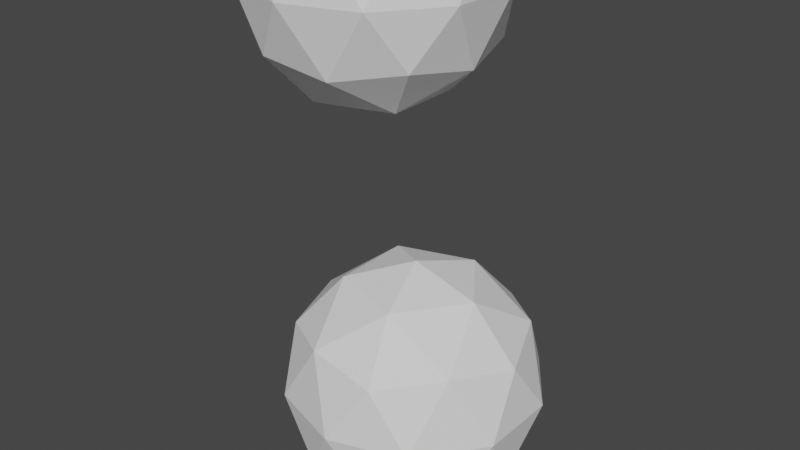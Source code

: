 # Source: something2.blend  (saved by Blender 2.92.15; exported with 4.5.12 LTS)
import bpy
from mathutils import Matrix  # noqa: F401  (used for matrix-valued properties, if any)

bpy.ops.wm.read_factory_settings(use_empty=True)
scene = bpy.context.scene
scene.name = 'Scene'

# ---- collections
col_collection = bpy.data.collections.new('Collection'); scene.collection.children.link(col_collection)
col_mesh = bpy.data.collections.new('Mesh'); scene.collection.children.link(col_mesh)
col_rig = bpy.data.collections.new('Rig'); scene.collection.children.link(col_rig)
col_collision = bpy.data.collections.new('Collision'); scene.collection.children.link(col_collision)
col_extras = bpy.data.collections.new('Extras'); scene.collection.children.link(col_extras)

# ---- world
world_world = bpy.data.worlds.new('World'); scene.world = world_world
world_world.use_nodes = True; world_world.node_tree.nodes.clear()
_N = world_world.node_tree.nodes; _L = world_world.node_tree.links
n0 = _N.new('ShaderNodeOutputWorld'); n0.name = 'World Output'; n0.location = (300, 300)
n1 = _N.new('ShaderNodeBackground'); n1.name = 'Background'; n1.location = (10, 300)
n1.inputs[0].default_value = (0.05088, 0.05088, 0.05088, 1.0)
_L.new(n1.outputs[0], n0.inputs[0])
n0.is_active_output = True
world_world.color = (0.05088, 0.05088, 0.05088)
world_world.use_sun_shadow = False
world_world.sun_shadow_jitter_overblur = 0.0

# ---- meshes
me_icosphere = bpy.data.meshes.new('Icosphere')
me_icosphere.from_pydata([(0.0, 0.0, -1.0), (0.7236, -0.5257, -0.4472), (-0.2764, -0.8506, -0.4472), (-0.8944, 0.0, -0.4472), (-0.2764, 0.8506, -0.4472), (0.7236, 0.5257, -0.4472), (0.2764, -0.8506, 0.4472), (-0.7236, -0.5257, 0.4472), (-0.7236, 0.5257, 0.4472), (0.2764, 0.8506, 0.4472), (0.8944, 0.0, 0.4472), (0.0, 0.0, 1.0), (-0.1625, -0.5, -0.8507), (0.4253, -0.309, -0.8507), (0.2629, -0.809, -0.5257), (0.8506, 0.0, -0.5257), (0.4253, 0.309, -0.8507), (-0.5257, 0.0, -0.8507), (-0.6882, -0.5, -0.5257), (-0.1625, 0.5, -0.8507), (-0.6882, 0.5, -0.5257), (0.2629, 0.809, -0.5257), (0.9511, -0.309, 0.0), (0.9511, 0.309, 0.0), (0.0, -1.0, 0.0), (0.5878, -0.809, 0.0), (-0.9511, -0.309, 0.0), (-0.5878, -0.809, 0.0), (-0.5878, 0.809, 0.0), (-0.9511, 0.309, 0.0), (0.5878, 0.809, 0.0), (0.0, 1.0, 0.0), (0.6882, -0.5, 0.5257), (-0.2629, -0.809, 0.5257), (-0.8506, 0.0, 0.5257), (-0.2629, 0.809, 0.5257), (0.6882, 0.5, 0.5257), (0.1625, -0.5, 0.8507), (0.5257, 0.0, 0.8507), (-0.4253, -0.309, 0.8507), (-0.4253, 0.309, 0.8507), (0.1625, 0.5, 0.8507), (-0.1625, -0.5, -0.8507), (-0.1625, -0.5, -0.8507), (-0.1625, -0.5, -0.8507), (-0.1625, -0.5, -0.8507), (-0.1625, -0.5, -0.8507), (0.0, 0.0, -1.0), (0.0, 0.0, -1.0), (0.0, 0.0, -1.0), (0.0, 0.0, -1.0), (0.4253, -0.309, -0.8507), (0.4253, -0.309, -0.8507), (0.4253, -0.309, -0.8507), (0.4253, -0.309, -0.8507), (0.4253, -0.309, -0.8507), (0.7236, -0.5257, -0.4472), (0.7236, -0.5257, -0.4472), (0.7236, -0.5257, -0.4472), (0.7236, -0.5257, -0.4472), (0.2629, -0.809, -0.5257), (0.2629, -0.809, -0.5257), (0.2629, -0.809, -0.5257), (0.2629, -0.809, -0.5257), (0.2629, -0.809, -0.5257), (-0.2764, -0.8506, -0.4472), (-0.2764, -0.8506, -0.4472), (-0.2764, -0.8506, -0.4472), (-0.2764, -0.8506, -0.4472), (0.8506, 0.0, -0.5257), (0.8506, 0.0, -0.5257), (0.8506, 0.0, -0.5257), (0.8506, 0.0, -0.5257), (0.8506, 0.0, -0.5257), (0.4253, 0.309, -0.8507), (0.4253, 0.309, -0.8507), (0.4253, 0.309, -0.8507), (0.4253, 0.309, -0.8507), (0.4253, 0.309, -0.8507), (0.7236, 0.5257, -0.4472), (0.7236, 0.5257, -0.4472), (0.7236, 0.5257, -0.4472), (0.7236, 0.5257, -0.4472), (-0.5257, 0.0, -0.8507), (-0.5257, 0.0, -0.8507), (-0.5257, 0.0, -0.8507), (-0.5257, 0.0, -0.8507), (-0.5257, 0.0, -0.8507), (-0.6882, -0.5, -0.5257), (-0.6882, -0.5, -0.5257), (-0.6882, -0.5, -0.5257), (-0.6882, -0.5, -0.5257), (-0.6882, -0.5, -0.5257), (-0.8944, 0.0, -0.4472), (-0.8944, 0.0, -0.4472), (-0.8944, 0.0, -0.4472), (-0.8944, 0.0, -0.4472), (-0.1625, 0.5, -0.8507), (-0.1625, 0.5, -0.8507), (-0.1625, 0.5, -0.8507), (-0.1625, 0.5, -0.8507), (-0.1625, 0.5, -0.8507), (-0.6882, 0.5, -0.5257), (-0.6882, 0.5, -0.5257), (-0.6882, 0.5, -0.5257), (-0.6882, 0.5, -0.5257), (-0.6882, 0.5, -0.5257), (-0.2764, 0.8506, -0.4472), (-0.2764, 0.8506, -0.4472), (-0.2764, 0.8506, -0.4472), (-0.2764, 0.8506, -0.4472), (0.2629, 0.809, -0.5257), (0.2629, 0.809, -0.5257), (0.2629, 0.809, -0.5257), (0.2629, 0.809, -0.5257), (0.2629, 0.809, -0.5257), (0.9511, -0.309, 0.0), (0.9511, -0.309, 0.0), (0.9511, -0.309, 0.0), (0.9511, -0.309, 0.0), (0.9511, -0.309, 0.0), (0.9511, 0.309, 0.0), (0.9511, 0.309, 0.0), (0.9511, 0.309, 0.0), (0.9511, 0.309, 0.0), (0.9511, 0.309, 0.0), (0.8944, 0.0, 0.4472), (0.8944, 0.0, 0.4472), (0.8944, 0.0, 0.4472), (0.8944, 0.0, 0.4472), (0.0, -1.0, 0.0), (0.0, -1.0, 0.0), (0.0, -1.0, 0.0), (0.0, -1.0, 0.0), (0.0, -1.0, 0.0), (0.5878, -0.809, 0.0), (0.5878, -0.809, 0.0), (0.5878, -0.809, 0.0), (0.5878, -0.809, 0.0), (0.5878, -0.809, 0.0), (0.2764, -0.8506, 0.4472), (0.2764, -0.8506, 0.4472), (0.2764, -0.8506, 0.4472), (0.2764, -0.8506, 0.4472), (-0.9511, -0.309, 0.0), (-0.9511, -0.309, 0.0), (-0.9511, -0.309, 0.0), (-0.9511, -0.309, 0.0), (-0.9511, -0.309, 0.0), (-0.5878, -0.809, 0.0), (-0.5878, -0.809, 0.0), (-0.5878, -0.809, 0.0), (-0.5878, -0.809, 0.0), (-0.5878, -0.809, 0.0), (-0.7236, -0.5257, 0.4472), (-0.7236, -0.5257, 0.4472), (-0.7236, -0.5257, 0.4472), (-0.7236, -0.5257, 0.4472), (-0.5878, 0.809, 0.0), (-0.5878, 0.809, 0.0), (-0.5878, 0.809, 0.0), (-0.5878, 0.809, 0.0), (-0.5878, 0.809, 0.0), (-0.9511, 0.309, 0.0), (-0.9511, 0.309, 0.0), (-0.9511, 0.309, 0.0), (-0.9511, 0.309, 0.0), (-0.9511, 0.309, 0.0), (-0.7236, 0.5257, 0.4472), (-0.7236, 0.5257, 0.4472), (-0.7236, 0.5257, 0.4472), (-0.7236, 0.5257, 0.4472), (0.5878, 0.809, 0.0), (0.5878, 0.809, 0.0), (0.5878, 0.809, 0.0), (0.5878, 0.809, 0.0), (0.5878, 0.809, 0.0), (0.0, 1.0, 0.0), (0.0, 1.0, 0.0), (0.0, 1.0, 0.0), (0.0, 1.0, 0.0), (0.0, 1.0, 0.0), (0.2764, 0.8506, 0.4472), (0.2764, 0.8506, 0.4472), (0.2764, 0.8506, 0.4472), (0.2764, 0.8506, 0.4472), (0.6882, -0.5, 0.5257), (0.6882, -0.5, 0.5257), (0.6882, -0.5, 0.5257), (0.6882, -0.5, 0.5257), (0.6882, -0.5, 0.5257), (-0.2629, -0.809, 0.5257), (-0.2629, -0.809, 0.5257), (-0.2629, -0.809, 0.5257), (-0.2629, -0.809, 0.5257), (-0.2629, -0.809, 0.5257), (-0.8506, 0.0, 0.5257), (-0.8506, 0.0, 0.5257), (-0.8506, 0.0, 0.5257), (-0.8506, 0.0, 0.5257), (-0.8506, 0.0, 0.5257), (-0.2629, 0.809, 0.5257), (-0.2629, 0.809, 0.5257), (-0.2629, 0.809, 0.5257), (-0.2629, 0.809, 0.5257), (-0.2629, 0.809, 0.5257), (0.6882, 0.5, 0.5257), (0.6882, 0.5, 0.5257), (0.6882, 0.5, 0.5257), (0.6882, 0.5, 0.5257), (0.6882, 0.5, 0.5257), (0.1625, -0.5, 0.8507), (0.1625, -0.5, 0.8507), (0.1625, -0.5, 0.8507), (0.1625, -0.5, 0.8507), (0.1625, -0.5, 0.8507), (0.5257, 0.0, 0.8507), (0.5257, 0.0, 0.8507), (0.5257, 0.0, 0.8507), (0.5257, 0.0, 0.8507), (0.5257, 0.0, 0.8507), (0.0, 0.0, 1.0), (0.0, 0.0, 1.0), (0.0, 0.0, 1.0), (0.0, 0.0, 1.0), (-0.4253, -0.309, 0.8507), (-0.4253, -0.309, 0.8507), (-0.4253, -0.309, 0.8507), (-0.4253, -0.309, 0.8507), (-0.4253, -0.309, 0.8507), (-0.4253, 0.309, 0.8507), (-0.4253, 0.309, 0.8507), (-0.4253, 0.309, 0.8507), (-0.4253, 0.309, 0.8507), (-0.4253, 0.309, 0.8507), (0.1625, 0.5, 0.8507), (0.1625, 0.5, 0.8507), (0.1625, 0.5, 0.8507), (0.1625, 0.5, 0.8507), (0.1625, 0.5, 0.8507), (-0.6123, 0.3045, 1.933), (0.1113, -0.2213, 2.486), (-0.8887, -0.5462, 2.486), (-1.507, 0.3045, 2.486), (-0.8887, 1.155, 2.486), (0.1113, 0.8302, 2.486), (-0.3359, -0.5462, 3.381), (-1.336, -0.2213, 3.381), (-1.336, 0.8302, 3.381), (-0.3359, 1.155, 3.381), (0.2822, 0.3045, 3.381), (-0.6123, 0.3045, 3.933), (-0.7747, -0.1955, 2.083), (-0.187, -0.004556, 2.083), (-0.3494, -0.5046, 2.408), (0.2384, 0.3045, 2.408), (-0.187, 0.6135, 2.083), (-1.138, 0.3045, 2.083), (-1.3, -0.1955, 2.408), (-0.7747, 0.8045, 2.083), (-1.3, 0.8045, 2.408), (-0.3494, 1.113, 2.408), (0.3388, -0.004558, 2.933), (0.3388, 0.6135, 2.933), (-0.6123, -0.6955, 2.933), (-0.02449, -0.5046, 2.933), (-1.563, -0.004558, 2.933), (-1.2, -0.5046, 2.933), (-1.2, 1.113, 2.933), (-1.563, 0.6135, 2.933), (-0.02449, 1.113, 2.933), (-0.6123, 1.304, 2.933), (0.07591, -0.1955, 3.459), (-0.8751, -0.5046, 3.459), (-1.463, 0.3045, 3.459), (-0.8751, 1.113, 3.459), (0.07591, 0.8045, 3.459), (-0.4498, -0.1955, 3.784), (-0.08655, 0.3045, 3.784), (-1.038, -0.004556, 3.784), (-1.038, 0.6135, 3.784), (-0.4498, 0.8045, 3.784), (-0.7747, -0.1955, 2.083), (-0.7747, -0.1955, 2.083), (-0.7747, -0.1955, 2.083), (-0.7747, -0.1955, 2.083), (-0.7747, -0.1955, 2.083), (-0.6123, 0.3045, 1.933), (-0.6123, 0.3045, 1.933), (-0.6123, 0.3045, 1.933), (-0.6123, 0.3045, 1.933), (-0.187, -0.004556, 2.083), (-0.187, -0.004556, 2.083), (-0.187, -0.004556, 2.083), (-0.187, -0.004556, 2.083), (-0.187, -0.004556, 2.083), (0.1113, -0.2213, 2.486), (0.1113, -0.2213, 2.486), (0.1113, -0.2213, 2.486), (0.1113, -0.2213, 2.486), (-0.3494, -0.5046, 2.408), (-0.3494, -0.5046, 2.408), (-0.3494, -0.5046, 2.408), (-0.3494, -0.5046, 2.408), (-0.3494, -0.5046, 2.408), (-0.8887, -0.5462, 2.486), (-0.8887, -0.5462, 2.486), (-0.8887, -0.5462, 2.486), (-0.8887, -0.5462, 2.486), (0.2384, 0.3045, 2.408), (0.2384, 0.3045, 2.408), (0.2384, 0.3045, 2.408), (0.2384, 0.3045, 2.408), (0.2384, 0.3045, 2.408), (-0.187, 0.6135, 2.083), (-0.187, 0.6135, 2.083), (-0.187, 0.6135, 2.083), (-0.187, 0.6135, 2.083), (-0.187, 0.6135, 2.083), (0.1113, 0.8302, 2.486), (0.1113, 0.8302, 2.486), (0.1113, 0.8302, 2.486), (0.1113, 0.8302, 2.486), (-1.138, 0.3045, 2.083), (-1.138, 0.3045, 2.083), (-1.138, 0.3045, 2.083), (-1.138, 0.3045, 2.083), (-1.138, 0.3045, 2.083), (-1.3, -0.1955, 2.408), (-1.3, -0.1955, 2.408), (-1.3, -0.1955, 2.408), (-1.3, -0.1955, 2.408), (-1.3, -0.1955, 2.408), (-1.507, 0.3045, 2.486), (-1.507, 0.3045, 2.486), (-1.507, 0.3045, 2.486), (-1.507, 0.3045, 2.486), (-0.7747, 0.8045, 2.083), (-0.7747, 0.8045, 2.083), (-0.7747, 0.8045, 2.083), (-0.7747, 0.8045, 2.083), (-0.7747, 0.8045, 2.083), (-1.3, 0.8045, 2.408), (-1.3, 0.8045, 2.408), (-1.3, 0.8045, 2.408), (-1.3, 0.8045, 2.408), (-1.3, 0.8045, 2.408), (-0.8887, 1.155, 2.486), (-0.8887, 1.155, 2.486), (-0.8887, 1.155, 2.486), (-0.8887, 1.155, 2.486), (-0.3494, 1.113, 2.408), (-0.3494, 1.113, 2.408), (-0.3494, 1.113, 2.408), (-0.3494, 1.113, 2.408), (-0.3494, 1.113, 2.408), (0.3388, -0.004558, 2.933), (0.3388, -0.004558, 2.933), (0.3388, -0.004558, 2.933), (0.3388, -0.004558, 2.933), (0.3388, -0.004558, 2.933), (0.3388, 0.6135, 2.933), (0.3388, 0.6135, 2.933), (0.3388, 0.6135, 2.933), (0.3388, 0.6135, 2.933), (0.3388, 0.6135, 2.933), (0.2822, 0.3045, 3.381), (0.2822, 0.3045, 3.381), (0.2822, 0.3045, 3.381), (0.2822, 0.3045, 3.381), (-0.6123, -0.6955, 2.933), (-0.6123, -0.6955, 2.933), (-0.6123, -0.6955, 2.933), (-0.6123, -0.6955, 2.933), (-0.6123, -0.6955, 2.933), (-0.02449, -0.5046, 2.933), (-0.02449, -0.5046, 2.933), (-0.02449, -0.5046, 2.933), (-0.02449, -0.5046, 2.933), (-0.02449, -0.5046, 2.933), (-0.3359, -0.5462, 3.381), (-0.3359, -0.5462, 3.381), (-0.3359, -0.5462, 3.381), (-0.3359, -0.5462, 3.381), (-1.563, -0.004558, 2.933), (-1.563, -0.004558, 2.933), (-1.563, -0.004558, 2.933), (-1.563, -0.004558, 2.933), (-1.563, -0.004558, 2.933), (-1.2, -0.5046, 2.933), (-1.2, -0.5046, 2.933), (-1.2, -0.5046, 2.933), (-1.2, -0.5046, 2.933), (-1.2, -0.5046, 2.933), (-1.336, -0.2213, 3.381), (-1.336, -0.2213, 3.381), (-1.336, -0.2213, 3.381), (-1.336, -0.2213, 3.381), (-1.2, 1.113, 2.933), (-1.2, 1.113, 2.933), (-1.2, 1.113, 2.933), (-1.2, 1.113, 2.933), (-1.2, 1.113, 2.933), (-1.563, 0.6135, 2.933), (-1.563, 0.6135, 2.933), (-1.563, 0.6135, 2.933), (-1.563, 0.6135, 2.933), (-1.563, 0.6135, 2.933), (-1.336, 0.8302, 3.381), (-1.336, 0.8302, 3.381), (-1.336, 0.8302, 3.381), (-1.336, 0.8302, 3.381), (-0.02449, 1.113, 2.933), (-0.02449, 1.113, 2.933), (-0.02449, 1.113, 2.933), (-0.02449, 1.113, 2.933), (-0.02449, 1.113, 2.933), (-0.6123, 1.304, 2.933), (-0.6123, 1.304, 2.933), (-0.6123, 1.304, 2.933), (-0.6123, 1.304, 2.933), (-0.6123, 1.304, 2.933), (-0.3359, 1.155, 3.381), (-0.3359, 1.155, 3.381), (-0.3359, 1.155, 3.381), (-0.3359, 1.155, 3.381), (0.07591, -0.1955, 3.459), (0.07591, -0.1955, 3.459), (0.07591, -0.1955, 3.459), (0.07591, -0.1955, 3.459), (0.07591, -0.1955, 3.459), (-0.8751, -0.5046, 3.459), (-0.8751, -0.5046, 3.459), (-0.8751, -0.5046, 3.459), (-0.8751, -0.5046, 3.459), (-0.8751, -0.5046, 3.459), (-1.463, 0.3045, 3.459), (-1.463, 0.3045, 3.459), (-1.463, 0.3045, 3.459), (-1.463, 0.3045, 3.459), (-1.463, 0.3045, 3.459), (-0.8751, 1.113, 3.459), (-0.8751, 1.113, 3.459), (-0.8751, 1.113, 3.459), (-0.8751, 1.113, 3.459), (-0.8751, 1.113, 3.459), (0.07591, 0.8045, 3.459), (0.07591, 0.8045, 3.459), (0.07591, 0.8045, 3.459), (0.07591, 0.8045, 3.459), (0.07591, 0.8045, 3.459), (-0.4498, -0.1955, 3.784), (-0.4498, -0.1955, 3.784), (-0.4498, -0.1955, 3.784), (-0.4498, -0.1955, 3.784), (-0.4498, -0.1955, 3.784), (-0.08655, 0.3045, 3.784), (-0.08655, 0.3045, 3.784), (-0.08655, 0.3045, 3.784), (-0.08655, 0.3045, 3.784), (-0.08655, 0.3045, 3.784), (-0.6123, 0.3045, 3.933), (-0.6123, 0.3045, 3.933), (-0.6123, 0.3045, 3.933), (-0.6123, 0.3045, 3.933), (-1.038, -0.004556, 3.784), (-1.038, -0.004556, 3.784), (-1.038, -0.004556, 3.784), (-1.038, -0.004556, 3.784), (-1.038, -0.004556, 3.784), (-1.038, 0.6135, 3.784), (-1.038, 0.6135, 3.784), (-1.038, 0.6135, 3.784), (-1.038, 0.6135, 3.784), (-1.038, 0.6135, 3.784), (-0.4498, 0.8045, 3.784), (-0.4498, 0.8045, 3.784), (-0.4498, 0.8045, 3.784), (-0.4498, 0.8045, 3.784), (-0.4498, 0.8045, 3.784)], [], [(47, 52, 42), (56, 51, 69), (48, 44, 83), (49, 85, 97), (50, 99, 75), (57, 71, 116), (65, 60, 130), (93, 88, 144), (107, 102, 158), (80, 111, 172), (59, 118, 136), (68, 132, 150), (96, 146, 164), (110, 160, 178), (82, 174, 122), (141, 186, 211), (155, 191, 225), (169, 196, 230), (183, 201, 235), (127, 206, 217), (216, 236, 221), (38, 208, 237), (207, 185, 239), (238, 231, 224), (41, 203, 232), (202, 171, 234), (233, 226, 223), (40, 198, 227), (197, 157, 229), (228, 212, 222), (39, 193, 213), (192, 143, 215), (214, 218, 11), (37, 188, 219), (187, 129, 220), (121, 209, 126), (23, 175, 210), (173, 184, 36), (177, 204, 182), (31, 161, 205), (159, 170, 35), (163, 199, 168), (29, 147, 200), (145, 156, 34), (149, 194, 154), (27, 133, 195), (131, 142, 33), (135, 189, 140), (25, 119, 190), (117, 128, 32), (176, 179, 9), (30, 113, 180), (112, 109, 181), (162, 165, 8), (28, 104, 166), (103, 95, 167), (148, 151, 7), (26, 90, 152), (89, 67, 153), (134, 137, 6), (24, 62, 138), (61, 58, 139), (120, 123, 10), (22, 72, 124), (70, 81, 125), (74, 114, 79), (16, 100, 115), (98, 108, 21), (101, 105, 4), (19, 86, 106), (84, 94, 20), (87, 91, 3), (17, 45, 92), (43, 66, 18), (73, 76, 5), (15, 53, 77), (55, 0, 78), (46, 63, 2), (12, 54, 64), (13, 1, 14), (287, 292, 282), (296, 291, 309), (288, 284, 323), (289, 325, 337), (290, 339, 315), (297, 311, 356), (305, 300, 370), (333, 328, 384), (347, 342, 398), (320, 351, 412), (299, 358, 376), (308, 372, 390), (336, 386, 404), (350, 400, 418), (322, 414, 362), (381, 426, 451), (395, 431, 465), (409, 436, 470), (423, 441, 475), (367, 446, 457), (456, 476, 461), (278, 448, 477), (447, 425, 479), (478, 471, 464), (281, 443, 472), (442, 411, 474), (473, 466, 463), (280, 438, 467), (437, 397, 469), (468, 452, 462), (279, 433, 453), (432, 383, 455), (454, 458, 251), (277, 428, 459), (427, 369, 460), (361, 449, 366), (263, 415, 450), (413, 424, 276), (417, 444, 422), (271, 401, 445), (399, 410, 275), (403, 439, 408), (269, 387, 440), (385, 396, 274), (389, 434, 394), (267, 373, 435), (371, 382, 273), (375, 429, 380), (265, 359, 430), (357, 368, 272), (416, 419, 249), (270, 353, 420), (352, 349, 421), (402, 405, 248), (268, 344, 406), (343, 335, 407), (388, 391, 247), (266, 330, 392), (329, 307, 393), (374, 377, 246), (264, 302, 378), (301, 298, 379), (360, 363, 250), (262, 312, 364), (310, 321, 365), (314, 354, 319), (256, 340, 355), (338, 348, 261), (341, 345, 244), (259, 326, 346), (324, 334, 260), (327, 331, 243), (257, 285, 332), (283, 306, 258), (313, 316, 245), (255, 293, 317), (295, 240, 318), (286, 303, 242), (252, 294, 304), (253, 241, 254)])
_uv = me_icosphere.uv_layers.new(name='UVMap')
_uv.uv.foreach_set('vector', [0.9812, 0.3288, 0.8833, 0.2909, 0.9812, 0.2238, 0.7918, 0.8175, 0.7918, 0.9225, 0.6938, 0.8553, 0.6072, 0.8906, 0.6938, 0.8312, 0.6938, 0.9499, 0.9763, 0.8175, 0.8784, 0.7796, 0.9763, 0.7125, 0.8897, 0.6531, 0.9763, 0.5937, 0.9763, 0.7125, 0.5093, 0.79, 0.4113, 0.7521, 0.5093, 0.685, 0.6072, 0.685, 0.5093, 0.6471, 0.6072, 0.58, 0.4064, 0.685, 0.4064, 0.79, 0.3085, 0.7229, 0.4064, 0.475, 0.4064, 0.58, 0.3085, 0.5128, 0.6008, 0.1781, 0.6874, 0.1187, 0.6874, 0.2375, 0.5093, 0.475, 0.5093, 0.58, 0.4113, 0.5128, 0.4064, 0.58, 0.4064, 0.685, 0.3085, 0.6178, 0.5093, 0.79, 0.5093, 0.895, 0.4113, 0.8279, 0.6121, 0.2512, 0.6121, 0.3562, 0.5142, 0.2891, 0.6072, 0.58, 0.5093, 0.5421, 0.6072, 0.475, 0.7853, 0.1187, 0.7853, 0.2238, 0.6874, 0.1566, 0.8833, 0.0, 0.8833, 0.105, 0.7853, 0.03787, 0.3036, 0.9087, 0.2057, 0.8709, 0.3036, 0.8037, 0.7918, 0.7125, 0.6938, 0.6746, 0.7918, 0.6075, 0.4064, 0.895, 0.3085, 0.8571, 0.4064, 0.79, 0.8784, 0.5421, 0.9763, 0.475, 0.9763, 0.58, 0.4113, 0.2375, 0.3085, 0.1781, 0.4113, 0.1187, 0.6874, 0.03787, 0.7853, 0.0, 0.7853, 0.105, 0.9763, 0.8312, 0.9763, 0.9499, 0.8897, 0.8906, 0.5142, 0.1187, 0.4113, 0.05937, 0.5142, 0.0, 0.7853, 0.1566, 0.8833, 0.1187, 0.8833, 0.2238, 0.8946, 0.4096, 0.9925, 0.3425, 0.9925, 0.4475, 0.5142, 0.1187, 0.5142, 0.2375, 0.4113, 0.1781, 0.7918, 0.8691, 0.8897, 0.8312, 0.8897, 0.9362, 0.9699, 0.0, 0.9699, 0.1187, 0.8833, 0.05937, 0.3085, 0.4156, 0.4113, 0.3562, 0.4113, 0.475, 0.8784, 0.475, 0.8784, 0.58, 0.7804, 0.5421, 0.9812, 0.2237, 0.8833, 0.1566, 0.9812, 0.1187, 0.3085, 0.2969, 0.4113, 0.2375, 0.4113, 0.3562, 0.5093, 0.8279, 0.6072, 0.79, 0.6072, 0.895, 0.5093, 0.7521, 0.6072, 0.685, 0.6072, 0.79, 0.1028, 0.2375, 0.0, 0.1781, 0.1028, 0.1187, 0.08661, 0.5937, 0.0, 0.5343, 0.08661, 0.475, 0.6987, 0.3425, 0.6987, 0.4612, 0.6121, 0.4019, 0.3085, 0.1187, 0.2057, 0.05937, 0.3085, 0.0, 0.5093, 0.58, 0.5093, 0.685, 0.4113, 0.6471, 0.0, 0.7796, 0.09794, 0.7125, 0.09794, 0.8175, 0.2057, 0.3562, 0.1028, 0.2969, 0.2057, 0.2375, 0.6987, 0.3804, 0.7967, 0.3425, 0.7967, 0.4475, 0.2057, 0.685, 0.1077, 0.6178, 0.2057, 0.58, 0.1028, 0.2375, 0.1028, 0.3562, 0.0, 0.2969, 0.2057, 0.6316, 0.3036, 0.5937, 0.3036, 0.6987, 0.2057, 0.58, 0.1077, 0.5128, 0.2057, 0.475, 0.2057, 0.1187, 0.1028, 0.05937, 0.2057, 0.0, 0.7804, 0.5937, 0.6938, 0.5343, 0.7804, 0.475, 0.6874, 0.0, 0.6874, 0.1187, 0.6008, 0.05937, 0.3085, 0.2375, 0.2057, 0.1781, 0.3085, 0.1187, 0.08661, 0.7125, 0.0, 0.6531, 0.08661, 0.5937, 0.6008, 0.1187, 0.6008, 0.2375, 0.5142, 0.1781, 0.2057, 0.1187, 0.2057, 0.2375, 0.1028, 0.1781, 0.2057, 0.685, 0.2057, 0.79, 0.1077, 0.7521, 0.6008, 0.0, 0.6008, 0.1187, 0.5142, 0.05937, 0.0, 0.05937, 0.1028, 0.0, 0.1028, 0.1187, 0.2923, 0.5937, 0.2057, 0.5343, 0.2923, 0.475, 0.6121, 0.4612, 0.5142, 0.3941, 0.6121, 0.3562, 0.2057, 0.2969, 0.3085, 0.2375, 0.3085, 0.3562, 0.6938, 0.5937, 0.6072, 0.5343, 0.6938, 0.475, 0.2057, 0.895, 0.1077, 0.8279, 0.2057, 0.79, 0.3085, 0.05937, 0.4113, 0.0, 0.4113, 0.1187, 0.3036, 0.6987, 0.3036, 0.8037, 0.2057, 0.7659, 0.8833, 0.3288, 0.7853, 0.2616, 0.8833, 0.2238, 0.1028, 0.4156, 0.2057, 0.3562, 0.2057, 0.475, 0.6938, 0.7503, 0.7918, 0.7125, 0.7918, 0.8175, 0.7853, 0.3288, 0.6874, 0.2616, 0.7853, 0.2238, 0.3085, 0.3562, 0.3085, 0.475, 0.2057, 0.4156, 0.7918, 0.6453, 0.8897, 0.6075, 0.8897, 0.7125, 0.8946, 0.4475, 0.7967, 0.3804, 0.8946, 0.3425, 0.1028, 0.3562, 0.1028, 0.475, 0.0, 0.4156, 0.6938, 0.7125, 0.6072, 0.6531, 0.6938, 0.5937, 0.08661, 0.8175, 0.08661, 0.9362, 0.0, 0.8768, 0.5142, 0.3562, 0.4113, 0.2969, 0.5142, 0.2375, 0.4064, 0.895, 0.4064, 1.0, 0.3085, 0.9621, 0.6938, 0.7125, 0.6938, 0.8312, 0.6072, 0.7718, 0.5142, 0.475, 0.4113, 0.4156, 0.5142, 0.3562, 0.8784, 0.8312, 0.7918, 0.7718, 0.8784, 0.7125, 0.9812, 0.3288, 0.8833, 0.2909, 0.9812, 0.2238, 0.7918, 0.8175, 0.7918, 0.9225, 0.6938, 0.8553, 0.6072, 0.8906, 0.6938, 0.8312, 0.6938, 0.9499, 0.9763, 0.8175, 0.8784, 0.7796, 0.9763, 0.7125, 0.8897, 0.6531, 0.9763, 0.5937, 0.9763, 0.7125, 0.5093, 0.79, 0.4113, 0.7521, 0.5093, 0.685, 0.6072, 0.685, 0.5093, 0.6471, 0.6072, 0.58, 0.4064, 0.685, 0.4064, 0.79, 0.3085, 0.7229, 0.4064, 0.475, 0.4064, 0.58, 0.3085, 0.5128, 0.6008, 0.1781, 0.6874, 0.1187, 0.6874, 0.2375, 0.5093, 0.475, 0.5093, 0.58, 0.4113, 0.5128, 0.4064, 0.58, 0.4064, 0.685, 0.3085, 0.6178, 0.5093, 0.79, 0.5093, 0.895, 0.4113, 0.8279, 0.6121, 0.2512, 0.6121, 0.3562, 0.5142, 0.2891, 0.6072, 0.58, 0.5093, 0.5421, 0.6072, 0.475, 0.7853, 0.1187, 0.7853, 0.2238, 0.6874, 0.1566, 0.8833, 0.0, 0.8833, 0.105, 0.7853, 0.03787, 0.3036, 0.9087, 0.2057, 0.8709, 0.3036, 0.8037, 0.7918, 0.7125, 0.6938, 0.6746, 0.7918, 0.6075, 0.4064, 0.895, 0.3085, 0.8571, 0.4064, 0.79, 0.8784, 0.5421, 0.9763, 0.475, 0.9763, 0.58, 0.4113, 0.2375, 0.3085, 0.1781, 0.4113, 0.1187, 0.6874, 0.03787, 0.7853, 0.0, 0.7853, 0.105, 0.9763, 0.8312, 0.9763, 0.9499, 0.8897, 0.8906, 0.5142, 0.1187, 0.4113, 0.05937, 0.5142, 0.0, 0.7853, 0.1566, 0.8833, 0.1187, 0.8833, 0.2238, 0.8946, 0.4096, 0.9925, 0.3425, 0.9925, 0.4475, 0.5142, 0.1187, 0.5142, 0.2375, 0.4113, 0.1781, 0.7918, 0.8691, 0.8897, 0.8312, 0.8897, 0.9362, 0.9699, 0.0, 0.9699, 0.1187, 0.8833, 0.05937, 0.3085, 0.4156, 0.4113, 0.3562, 0.4113, 0.475, 0.8784, 0.475, 0.8784, 0.58, 0.7804, 0.5421, 0.9812, 0.2237, 0.8833, 0.1566, 0.9812, 0.1187, 0.3085, 0.2969, 0.4113, 0.2375, 0.4113, 0.3562, 0.5093, 0.8279, 0.6072, 0.79, 0.6072, 0.895, 0.5093, 0.7521, 0.6072, 0.685, 0.6072, 0.79, 0.1028, 0.2375, 0.0, 0.1781, 0.1028, 0.1187, 0.08661, 0.5937, 0.0, 0.5343, 0.08661, 0.475, 0.6987, 0.3425, 0.6987, 0.4612, 0.6121, 0.4019, 0.3085, 0.1187, 0.2057, 0.05937, 0.3085, 0.0, 0.5093, 0.58, 0.5093, 0.685, 0.4113, 0.6471, 0.0, 0.7796, 0.09794, 0.7125, 0.09794, 0.8175, 0.2057, 0.3562, 0.1028, 0.2969, 0.2057, 0.2375, 0.6987, 0.3804, 0.7967, 0.3425, 0.7967, 0.4475, 0.2057, 0.685, 0.1077, 0.6178, 0.2057, 0.58, 0.1028, 0.2375, 0.1028, 0.3562, 0.0, 0.2969, 0.2057, 0.6316, 0.3036, 0.5937, 0.3036, 0.6987, 0.2057, 0.58, 0.1077, 0.5128, 0.2057, 0.475, 0.2057, 0.1187, 0.1028, 0.05937, 0.2057, 0.0, 0.7804, 0.5937, 0.6938, 0.5343, 0.7804, 0.475, 0.6874, 0.0, 0.6874, 0.1187, 0.6008, 0.05937, 0.3085, 0.2375, 0.2057, 0.1781, 0.3085, 0.1187, 0.08661, 0.7125, 0.0, 0.6531, 0.08661, 0.5937, 0.6008, 0.1187, 0.6008, 0.2375, 0.5142, 0.1781, 0.2057, 0.1187, 0.2057, 0.2375, 0.1028, 0.1781, 0.2057, 0.685, 0.2057, 0.79, 0.1077, 0.7521, 0.6008, 0.0, 0.6008, 0.1187, 0.5142, 0.05937, 0.0, 0.05937, 0.1028, 0.0, 0.1028, 0.1187, 0.2923, 0.5937, 0.2057, 0.5343, 0.2923, 0.475, 0.6121, 0.4612, 0.5142, 0.3941, 0.6121, 0.3562, 0.2057, 0.2969, 0.3085, 0.2375, 0.3085, 0.3562, 0.6938, 0.5937, 0.6072, 0.5343, 0.6938, 0.475, 0.2057, 0.895, 0.1077, 0.8279, 0.2057, 0.79, 0.3085, 0.05937, 0.4113, 0.0, 0.4113, 0.1187, 0.3036, 0.6987, 0.3036, 0.8037, 0.2057, 0.7659, 0.8833, 0.3288, 0.7853, 0.2616, 0.8833, 0.2238, 0.1028, 0.4156, 0.2057, 0.3562, 0.2057, 0.475, 0.6938, 0.7503, 0.7918, 0.7125, 0.7918, 0.8175, 0.7853, 0.3288, 0.6874, 0.2616, 0.7853, 0.2238, 0.3085, 0.3562, 0.3085, 0.475, 0.2057, 0.4156, 0.7918, 0.6453, 0.8897, 0.6075, 0.8897, 0.7125, 0.8946, 0.4475, 0.7967, 0.3804, 0.8946, 0.3425, 0.1028, 0.3562, 0.1028, 0.475, 0.0, 0.4156, 0.6938, 0.7125, 0.6072, 0.6531, 0.6938, 0.5937, 0.08661, 0.8175, 0.08661, 0.9362, 0.0, 0.8768, 0.5142, 0.3562, 0.4113, 0.2969, 0.5142, 0.2375, 0.4064, 0.895, 0.4064, 1.0, 0.3085, 0.9621, 0.6938, 0.7125, 0.6938, 0.8312, 0.6072, 0.7718, 0.5142, 0.475, 0.4113, 0.4156, 0.5142, 0.3562, 0.8784, 0.8312, 0.7918, 0.7718, 0.8784, 0.7125])
_uv.active_render = True
_uv = me_icosphere.uv_layers.new(name='UVMap.001')
_uv.uv.foreach_set('vector', [0.999, 0.2847, 0.999, 0.1449, 0.8591, 0.2847, 0.4276, 0.1419, 0.4276, 0.002002, 0.2877, 0.1419, 0.2847, 0.999, 0.1449, 0.999, 0.2847, 0.8591, 0.1439, 0.8581, 0.1439, 0.998, 0.2837, 0.8581, 0.8581, 0.1439, 0.998, 0.1439, 0.8581, 0.2837, 0.2847, 0.5704, 0.1449, 0.5704, 0.2847, 0.4306, 0.5704, 0.7133, 0.4306, 0.7133, 0.5704, 0.5734, 0.4276, 0.7133, 0.2877, 0.7133, 0.4276, 0.5734, 0.7133, 0.1419, 0.5734, 0.1419, 0.7133, 0.002002, 0.5704, 0.4276, 0.4306, 0.4276, 0.5704, 0.2877, 0.2847, 0.7133, 0.1449, 0.7133, 0.2847, 0.5734, 0.1419, 0.7133, 0.002002, 0.7133, 0.1419, 0.5734, 0.4276, 0.5704, 0.4276, 0.4306, 0.2877, 0.5704, 0.8561, 0.1419, 0.8561, 0.002002, 0.7163, 0.1419, 0.7133, 0.5704, 0.7133, 0.4306, 0.5734, 0.5704, 0.1419, 0.999, 0.1419, 0.8591, 0.002002, 0.999, 0.1419, 0.1419, 0.002002, 0.1419, 0.1419, 0.002002, 0.999, 0.1419, 0.8591, 0.1419, 0.999, 0.002002, 0.7133, 0.8561, 0.5734, 0.8561, 0.7133, 0.7163, 0.4276, 0.4276, 0.2877, 0.4276, 0.4276, 0.2877, 0.8561, 0.4306, 0.7163, 0.5704, 0.8561, 0.5704, 0.5704, 0.8561, 0.4306, 0.8561, 0.5704, 0.7163, 0.001001, 0.998, 0.001001, 0.8581, 0.1409, 0.8581, 0.7163, 0.8561, 0.8561, 0.7163, 0.8561, 0.8561, 0.7163, 0.7133, 0.8561, 0.5734, 0.8561, 0.7133, 0.4306, 0.1419, 0.5704, 0.1419, 0.5704, 0.002002, 0.2847, 0.1449, 0.1449, 0.2847, 0.2847, 0.2847, 0.002002, 0.4276, 0.1419, 0.2877, 0.1419, 0.4276, 0.998, 0.001001, 0.8581, 0.001001, 0.8581, 0.1409, 0.7153, 0.8551, 0.8551, 0.7153, 0.7153, 0.7153, 0.7153, 0.5724, 0.7153, 0.7123, 0.8551, 0.5724, 0.7123, 0.7153, 0.5724, 0.7153, 0.5724, 0.8551, 0.8551, 0.4296, 0.7153, 0.5694, 0.7153, 0.4296, 0.4296, 0.8551, 0.5694, 0.7153, 0.4296, 0.7153, 0.002002, 0.5704, 0.1419, 0.5704, 0.1419, 0.4306, 0.1419, 0.7163, 0.002002, 0.8561, 0.1419, 0.8561, 0.5734, 0.2847, 0.7133, 0.2847, 0.7133, 0.1449, 0.8561, 0.1449, 0.8561, 0.2847, 0.7163, 0.2847, 0.2847, 0.7163, 0.1449, 0.8561, 0.2847, 0.8561, 0.4306, 0.5704, 0.5704, 0.5704, 0.5704, 0.4306, 0.4276, 0.7163, 0.4276, 0.8561, 0.2877, 0.8561, 0.8561, 0.2877, 0.7163, 0.4276, 0.8561, 0.4276, 0.4306, 0.2847, 0.5704, 0.2847, 0.5704, 0.1449, 0.7153, 0.4266, 0.7153, 0.2867, 0.8551, 0.2867, 0.2867, 0.8551, 0.4266, 0.7153, 0.2867, 0.7153, 0.7133, 0.7133, 0.5734, 0.7133, 0.7133, 0.5734, 0.1439, 0.8551, 0.1439, 0.7153, 0.2837, 0.7153, 0.7153, 0.2837, 0.8551, 0.1439, 0.7153, 0.1439, 0.7133, 0.4276, 0.5734, 0.4276, 0.7133, 0.2877, 0.001001, 0.8551, 0.001001, 0.7153, 0.1409, 0.7153, 0.7153, 0.1409, 0.8551, 0.001001, 0.7153, 0.001001, 0.5724, 0.5724, 0.5724, 0.7123, 0.7123, 0.5724, 0.5694, 0.5724, 0.4296, 0.5724, 0.4296, 0.7123, 0.5724, 0.5694, 0.7123, 0.4296, 0.5724, 0.4296, 0.5724, 0.2867, 0.5724, 0.4266, 0.7123, 0.2867, 0.4266, 0.5724, 0.2867, 0.5724, 0.2867, 0.7123, 0.2837, 0.5724, 0.1439, 0.7123, 0.1439, 0.5724, 0.7123, 0.1439, 0.5724, 0.2837, 0.5724, 0.1439, 0.7123, 0.001001, 0.5724, 0.001001, 0.5724, 0.1409, 0.1409, 0.5724, 0.001001, 0.7123, 0.001001, 0.5724, 0.5694, 0.4296, 0.4296, 0.5694, 0.4296, 0.4296, 0.5694, 0.2867, 0.4296, 0.2867, 0.4296, 0.4266, 0.2867, 0.5694, 0.4266, 0.4296, 0.2867, 0.4296, 0.4296, 0.1439, 0.4296, 0.2837, 0.5694, 0.1439, 0.2837, 0.4296, 0.1439, 0.4296, 0.1439, 0.5694, 0.4296, 0.1409, 0.5694, 0.001001, 0.4296, 0.001001, 0.1419, 0.2847, 0.002002, 0.2847, 0.1419, 0.1449, 0.2847, 0.002002, 0.2847, 0.1419, 0.1449, 0.1419, 0.2877, 0.2847, 0.4276, 0.1449, 0.4276, 0.2847, 0.2847, 0.2877, 0.2847, 0.4276, 0.1449, 0.4276, 0.001001, 0.5694, 0.001001, 0.4296, 0.1409, 0.4296, 0.2867, 0.4266, 0.4266, 0.2867, 0.2867, 0.2867, 0.1439, 0.2867, 0.1439, 0.4266, 0.2837, 0.2867, 0.4266, 0.1439, 0.2867, 0.1439, 0.2867, 0.2837, 0.4266, 0.001001, 0.2867, 0.1409, 0.2867, 0.001001, 0.001001, 0.4266, 0.1409, 0.2867, 0.001001, 0.2867, 0.2837, 0.1439, 0.1439, 0.1439, 0.1439, 0.2837, 0.1439, 0.1409, 0.2837, 0.001001, 0.1439, 0.001001, 0.1409, 0.1439, 0.001001, 0.1439, 0.001001, 0.2837, 0.001001, 0.1409, 0.001001, 0.001001, 0.1409, 0.001001, 0.999, 0.2847, 0.999, 0.1449, 0.8591, 0.2847, 0.4276, 0.1419, 0.4276, 0.002002, 0.2877, 0.1419, 0.2847, 0.999, 0.1449, 0.999, 0.2847, 0.8591, 0.1439, 0.8581, 0.1439, 0.998, 0.2837, 0.8581, 0.8581, 0.1439, 0.998, 0.1439, 0.8581, 0.2837, 0.2847, 0.5704, 0.1449, 0.5704, 0.2847, 0.4306, 0.5704, 0.7133, 0.4306, 0.7133, 0.5704, 0.5734, 0.4276, 0.7133, 0.2877, 0.7133, 0.4276, 0.5734, 0.7133, 0.1419, 0.5734, 0.1419, 0.7133, 0.002002, 0.5704, 0.4276, 0.4306, 0.4276, 0.5704, 0.2877, 0.2847, 0.7133, 0.1449, 0.7133, 0.2847, 0.5734, 0.1419, 0.7133, 0.002002, 0.7133, 0.1419, 0.5734, 0.4276, 0.5704, 0.4276, 0.4306, 0.2877, 0.5704, 0.8561, 0.1419, 0.8561, 0.002002, 0.7163, 0.1419, 0.7133, 0.5704, 0.7133, 0.4306, 0.5734, 0.5704, 0.1419, 0.999, 0.1419, 0.8591, 0.002002, 0.999, 0.1419, 0.1419, 0.002002, 0.1419, 0.1419, 0.002002, 0.999, 0.1419, 0.8591, 0.1419, 0.999, 0.002002, 0.7133, 0.8561, 0.5734, 0.8561, 0.7133, 0.7163, 0.4276, 0.4276, 0.2877, 0.4276, 0.4276, 0.2877, 0.8561, 0.4306, 0.7163, 0.5704, 0.8561, 0.5704, 0.5704, 0.8561, 0.4306, 0.8561, 0.5704, 0.7163, 0.001001, 0.998, 0.001001, 0.8581, 0.1409, 0.8581, 0.7163, 0.8561, 0.8561, 0.7163, 0.8561, 0.8561, 0.7163, 0.7133, 0.8561, 0.5734, 0.8561, 0.7133, 0.4306, 0.1419, 0.5704, 0.1419, 0.5704, 0.002002, 0.2847, 0.1449, 0.1449, 0.2847, 0.2847, 0.2847, 0.002002, 0.4276, 0.1419, 0.2877, 0.1419, 0.4276, 0.998, 0.001001, 0.8581, 0.001001, 0.8581, 0.1409, 0.7153, 0.8551, 0.8551, 0.7153, 0.7153, 0.7153, 0.7153, 0.5724, 0.7153, 0.7123, 0.8551, 0.5724, 0.7123, 0.7153, 0.5724, 0.7153, 0.5724, 0.8551, 0.8551, 0.4296, 0.7153, 0.5694, 0.7153, 0.4296, 0.4296, 0.8551, 0.5694, 0.7153, 0.4296, 0.7153, 0.002002, 0.5704, 0.1419, 0.5704, 0.1419, 0.4306, 0.1419, 0.7163, 0.002002, 0.8561, 0.1419, 0.8561, 0.5734, 0.2847, 0.7133, 0.2847, 0.7133, 0.1449, 0.8561, 0.1449, 0.8561, 0.2847, 0.7163, 0.2847, 0.2847, 0.7163, 0.1449, 0.8561, 0.2847, 0.8561, 0.4306, 0.5704, 0.5704, 0.5704, 0.5704, 0.4306, 0.4276, 0.7163, 0.4276, 0.8561, 0.2877, 0.8561, 0.8561, 0.2877, 0.7163, 0.4276, 0.8561, 0.4276, 0.4306, 0.2847, 0.5704, 0.2847, 0.5704, 0.1449, 0.7153, 0.4266, 0.7153, 0.2867, 0.8551, 0.2867, 0.2867, 0.8551, 0.4266, 0.7153, 0.2867, 0.7153, 0.7133, 0.7133, 0.5734, 0.7133, 0.7133, 0.5734, 0.1439, 0.8551, 0.1439, 0.7153, 0.2837, 0.7153, 0.7153, 0.2837, 0.8551, 0.1439, 0.7153, 0.1439, 0.7133, 0.4276, 0.5734, 0.4276, 0.7133, 0.2877, 0.001001, 0.8551, 0.001001, 0.7153, 0.1409, 0.7153, 0.7153, 0.1409, 0.8551, 0.001001, 0.7153, 0.001001, 0.5724, 0.5724, 0.5724, 0.7123, 0.7123, 0.5724, 0.5694, 0.5724, 0.4296, 0.5724, 0.4296, 0.7123, 0.5724, 0.5694, 0.7123, 0.4296, 0.5724, 0.4296, 0.5724, 0.2867, 0.5724, 0.4266, 0.7123, 0.2867, 0.4266, 0.5724, 0.2867, 0.5724, 0.2867, 0.7123, 0.2837, 0.5724, 0.1439, 0.7123, 0.1439, 0.5724, 0.7123, 0.1439, 0.5724, 0.2837, 0.5724, 0.1439, 0.7123, 0.001001, 0.5724, 0.001001, 0.5724, 0.1409, 0.1409, 0.5724, 0.001001, 0.7123, 0.001001, 0.5724, 0.5694, 0.4296, 0.4296, 0.5694, 0.4296, 0.4296, 0.5694, 0.2867, 0.4296, 0.2867, 0.4296, 0.4266, 0.2867, 0.5694, 0.4266, 0.4296, 0.2867, 0.4296, 0.4296, 0.1439, 0.4296, 0.2837, 0.5694, 0.1439, 0.2837, 0.4296, 0.1439, 0.4296, 0.1439, 0.5694, 0.4296, 0.1409, 0.5694, 0.001001, 0.4296, 0.001001, 0.1419, 0.2847, 0.002002, 0.2847, 0.1419, 0.1449, 0.2847, 0.002002, 0.2847, 0.1419, 0.1449, 0.1419, 0.2877, 0.2847, 0.4276, 0.1449, 0.4276, 0.2847, 0.2847, 0.2877, 0.2847, 0.4276, 0.1449, 0.4276, 0.001001, 0.5694, 0.001001, 0.4296, 0.1409, 0.4296, 0.2867, 0.4266, 0.4266, 0.2867, 0.2867, 0.2867, 0.1439, 0.2867, 0.1439, 0.4266, 0.2837, 0.2867, 0.4266, 0.1439, 0.2867, 0.1439, 0.2867, 0.2837, 0.4266, 0.001001, 0.2867, 0.1409, 0.2867, 0.001001, 0.001001, 0.4266, 0.1409, 0.2867, 0.001001, 0.2867, 0.2837, 0.1439, 0.1439, 0.1439, 0.1439, 0.2837, 0.1439, 0.1409, 0.2837, 0.001001, 0.1439, 0.001001, 0.1409, 0.1439, 0.001001, 0.1439, 0.001001, 0.2837, 0.001001, 0.1409, 0.001001, 0.001001, 0.1409, 0.001001])
_ca = me_icosphere.color_attributes.new('Col', 'BYTE_COLOR', 'CORNER')
_ca.data.foreach_set('color', [1.0, 1.0, 1.0, 1.0, 1.0, 1.0, 1.0, 1.0, 1.0, 1.0, 1.0, 1.0, 1.0, 0.4452, 0.6724, 1.0, 1.0, 1.0, 1.0, 1.0, 1.0, 1.0, 1.0, 1.0, 1.0, 1.0, 1.0, 1.0, 1.0, 1.0, 1.0, 1.0, 1.0, 0.305, 0.5841, 1.0, 1.0, 1.0, 1.0, 1.0, 1.0, 0.305, 0.5841, 1.0, 1.0, 1.0, 1.0, 1.0, 1.0, 1.0, 1.0, 1.0, 1.0, 1.0, 1.0, 1.0, 1.0, 1.0, 1.0, 1.0, 1.0, 0.4452, 0.6724, 1.0, 1.0, 1.0, 1.0, 1.0, 0.9131, 0.4397, 0.3813, 1.0, 1.0, 1.0, 1.0, 1.0, 1.0, 0.1981, 0.5149, 1.0, 1.0, 0.1912, 0.5089, 1.0, 1.0, 0.3419, 0.6038, 1.0, 1.0, 0.5149, 0.7084, 1.0, 1.0, 0.3467, 0.6105, 1.0, 0.7379, 1.0, 0.1441, 1.0, 0.1119, 1.0, 0.01444, 1.0, 0.2874, 0.807, 0.1095, 1.0, 1.0, 0.3613, 0.6172, 1.0, 1.0, 1.0, 1.0, 1.0, 1.0, 0.1946, 0.5089, 1.0, 1.0, 0.4452, 0.6724, 1.0, 0.9131, 0.4397, 0.3813, 1.0, 0.1195, 1.0, 0.02217, 1.0, 1.0, 1.0, 1.0, 1.0, 1.0, 0.1912, 0.5089, 1.0, 1.0, 0.4233, 0.6584, 1.0, 1.0, 0.3419, 0.6038, 1.0, 1.0, 0.3467, 0.6105, 1.0, 1.0, 0.1912, 0.5089, 1.0, 0.7379, 1.0, 0.1441, 1.0, 0.2874, 0.807, 0.1095, 1.0, 0.7379, 1.0, 0.1441, 1.0, 1.0, 0.3613, 0.6172, 1.0, 1.0, 0.1946, 0.5089, 1.0, 1.0, 0.8796, 0.9387, 1.0, 1.0, 0.1981, 0.5149, 1.0, 1.0, 0.1912, 0.5089, 1.0, 0.1248, 0.9823, 0.02122, 1.0, 1.0, 0.1912, 0.5089, 1.0, 1.0, 0.2086, 0.521, 1.0, 1.0, 0.1912, 0.5089, 1.0, 0.314, 1.0, 0.2307, 1.0, 1.0, 0.1912, 0.5089, 1.0, 1.0, 0.5647, 0.7454, 1.0, 0.7379, 1.0, 0.1441, 1.0, 0.1119, 1.0, 0.01444, 1.0, 0.7454, 1.0, 0.15, 1.0, 1.0, 0.1912, 0.5089, 1.0, 0.7379, 1.0, 0.1441, 1.0, 0.7379, 1.0, 0.1441, 1.0, 0.7379, 1.0, 0.1441, 1.0, 0.7454, 1.0, 0.15, 1.0, 0.8963, 1.0, 0.6445, 1.0, 0.7379, 1.0, 0.1441, 1.0, 0.7379, 1.0, 0.1441, 1.0, 0.7454, 1.0, 0.15, 1.0, 0.7379, 1.0, 0.1441, 1.0, 0.7379, 1.0, 0.1441, 1.0, 0.7454, 1.0, 0.15, 1.0, 0.7454, 1.0, 0.15, 1.0, 1.0, 0.5647, 0.7454, 1.0, 0.8963, 1.0, 0.6445, 1.0, 0.7454, 1.0, 0.15, 1.0, 0.1119, 1.0, 0.01444, 1.0, 1.0, 0.5647, 0.7454, 1.0, 0.1119, 1.0, 0.01444, 1.0, 0.314, 1.0, 0.2307, 1.0, 1.0, 0.5647, 0.7454, 1.0, 1.0, 0.5647, 0.7454, 1.0, 1.0, 0.1912, 0.5089, 1.0, 0.8963, 1.0, 0.6445, 1.0, 1.0, 0.5647, 0.7454, 1.0, 1.0, 0.1912, 0.5089, 1.0, 1.0, 0.1912, 0.5089, 1.0, 1.0, 0.1912, 0.5089, 1.0, 1.0, 0.1912, 0.5089, 1.0, 1.0, 0.1912, 0.5089, 1.0, 1.0, 0.1912, 0.5089, 1.0, 0.1248, 0.9823, 0.02122, 1.0, 0.8963, 1.0, 0.6445, 1.0, 1.0, 0.1912, 0.5089, 1.0, 1.0, 0.2086, 0.521, 1.0, 0.1248, 0.9823, 0.02122, 1.0, 1.0, 0.2086, 0.521, 1.0, 1.0, 0.1981, 0.5149, 1.0, 0.1248, 0.9823, 0.02122, 1.0, 0.1248, 0.9823, 0.02122, 1.0, 0.7379, 1.0, 0.1441, 1.0, 0.8963, 1.0, 0.6445, 1.0, 0.1248, 0.9823, 0.02122, 1.0, 1.0, 0.1912, 0.5089, 1.0, 0.7379, 1.0, 0.1441, 1.0, 1.0, 0.1912, 0.5089, 1.0, 1.0, 0.1912, 0.5089, 1.0, 0.7379, 1.0, 0.1441, 1.0, 1.0, 0.8796, 0.9387, 1.0, 0.7379, 1.0, 0.1441, 1.0, 1.0, 0.1912, 0.5089, 1.0, 1.0, 0.8796, 0.9387, 1.0, 1.0, 0.1946, 0.5089, 1.0, 0.7379, 1.0, 0.1441, 1.0, 1.0, 0.1946, 0.5089, 1.0, 0.7379, 1.0, 0.1441, 1.0, 0.7379, 1.0, 0.1441, 1.0, 0.7379, 1.0, 0.1441, 1.0, 0.1119, 1.0, 0.01444, 1.0, 0.7379, 1.0, 0.1441, 1.0, 0.7379, 1.0, 0.1441, 1.0, 0.2874, 0.807, 0.1095, 1.0, 0.1119, 1.0, 0.01444, 1.0, 0.2874, 0.807, 0.1095, 1.0, 0.314, 1.0, 0.2307, 1.0, 0.1119, 1.0, 0.01444, 1.0, 1.0, 0.1912, 0.5089, 1.0, 1.0, 0.1912, 0.5089, 1.0, 0.314, 1.0, 0.2307, 1.0, 1.0, 0.1912, 0.5089, 1.0, 1.0, 0.3467, 0.6105, 1.0, 1.0, 0.1912, 0.5089, 1.0, 1.0, 0.3467, 0.6105, 1.0, 1.0, 0.1912, 0.5089, 1.0, 1.0, 0.1912, 0.5089, 1.0, 1.0, 0.4233, 0.6584, 1.0, 1.0, 0.2086, 0.521, 1.0, 1.0, 0.1912, 0.5089, 1.0, 1.0, 0.4233, 0.6584, 1.0, 1.0, 0.1912, 0.5089, 1.0, 1.0, 0.2086, 0.521, 1.0, 1.0, 0.1912, 0.5089, 1.0, 1.0, 0.1981, 0.5149, 1.0, 1.0, 0.2086, 0.521, 1.0, 0.1195, 1.0, 0.02217, 1.0, 1.0, 0.1912, 0.5089, 1.0, 1.0, 0.1981, 0.5149, 1.0, 0.1195, 1.0, 0.02217, 1.0, 0.9131, 0.4397, 0.3813, 1.0, 1.0, 0.1912, 0.5089, 1.0, 0.9131, 0.4397, 0.3813, 1.0, 1.0, 0.1912, 0.5089, 1.0, 1.0, 0.1912, 0.5089, 1.0, 1.0, 0.1946, 0.5089, 1.0, 0.7379, 1.0, 0.1441, 1.0, 0.7379, 1.0, 0.1441, 1.0, 1.0, 0.1946, 0.5089, 1.0, 1.0, 1.0, 1.0, 1.0, 0.7379, 1.0, 0.1441, 1.0, 1.0, 1.0, 1.0, 1.0, 0.7379, 1.0, 0.1441, 1.0, 0.7379, 1.0, 0.1441, 1.0, 0.2874, 0.807, 0.1095, 1.0, 1.0, 0.1912, 0.5089, 1.0, 0.314, 1.0, 0.2307, 1.0, 0.2874, 0.807, 0.1095, 1.0, 0.1119, 1.0, 0.01444, 1.0, 1.0, 0.1912, 0.5089, 1.0, 0.1119, 1.0, 0.01444, 1.0, 1.0, 0.3419, 0.6038, 1.0, 1.0, 0.1912, 0.5089, 1.0, 1.0, 0.3467, 0.6105, 1.0, 1.0, 0.4233, 0.6584, 1.0, 1.0, 0.1912, 0.5089, 1.0, 1.0, 0.3467, 0.6105, 1.0, 1.0, 0.5149, 0.7084, 1.0, 1.0, 0.4233, 0.6584, 1.0, 1.0, 0.5149, 0.7084, 1.0, 1.0, 1.0, 1.0, 1.0, 1.0, 0.4233, 0.6584, 1.0, 1.0, 0.1912, 0.5089, 1.0, 0.1195, 1.0, 0.02217, 1.0, 1.0, 0.1981, 0.5149, 1.0, 1.0, 0.1912, 0.5089, 1.0, 1.0, 0.1981, 0.5149, 1.0, 0.1195, 1.0, 0.02217, 1.0, 1.0, 0.1981, 0.5149, 1.0, 1.0, 0.4452, 0.6724, 1.0, 0.1195, 1.0, 0.02217, 1.0, 0.9131, 0.4397, 0.3813, 1.0, 1.0, 0.8796, 0.9387, 1.0, 1.0, 0.1912, 0.5089, 1.0, 0.9131, 0.4397, 0.3813, 1.0, 1.0, 1.0, 1.0, 1.0, 1.0, 0.8796, 0.9387, 1.0, 1.0, 1.0, 1.0, 1.0, 1.0, 0.3613, 0.6172, 1.0, 1.0, 0.8796, 0.9387, 1.0, 1.0, 1.0, 1.0, 1.0, 1.0, 1.0, 1.0, 1.0, 1.0, 0.3613, 0.6172, 1.0, 1.0, 1.0, 1.0, 1.0, 1.0, 1.0, 1.0, 1.0, 1.0, 1.0, 1.0, 1.0, 1.0, 1.0, 1.0, 1.0, 0.7379, 1.0, 0.1441, 1.0, 1.0, 1.0, 1.0, 1.0, 1.0, 1.0, 1.0, 1.0, 0.1119, 1.0, 0.01444, 1.0, 0.7379, 1.0, 0.1441, 1.0, 1.0, 1.0, 1.0, 1.0, 1.0, 0.305, 0.5841, 1.0, 0.1119, 1.0, 0.01444, 1.0, 1.0, 0.305, 0.5841, 1.0, 1.0, 0.3419, 0.6038, 1.0, 0.1119, 1.0, 0.01444, 1.0, 1.0, 0.305, 0.5841, 1.0, 1.0, 0.5149, 0.7084, 1.0, 1.0, 0.3419, 0.6038, 1.0, 1.0, 0.305, 0.5841, 1.0, 1.0, 1.0, 1.0, 1.0, 1.0, 0.5149, 0.7084, 1.0, 1.0, 1.0, 1.0, 1.0, 1.0, 1.0, 1.0, 1.0, 1.0, 0.5149, 0.7084, 1.0, 1.0, 1.0, 1.0, 1.0, 1.0, 1.0, 1.0, 1.0, 1.0, 0.3613, 0.6172, 1.0, 1.0, 1.0, 1.0, 1.0, 1.0, 1.0, 1.0, 1.0, 1.0, 1.0, 1.0, 1.0, 1.0, 1.0, 1.0, 1.0, 1.0, 1.0, 1.0, 1.0, 1.0, 1.0, 1.0, 1.0, 1.0, 1.0, 1.0, 1.0, 1.0, 0.1981, 0.5149, 1.0, 1.0, 1.0, 1.0, 1.0, 1.0, 1.0, 1.0, 1.0, 1.0, 1.0, 1.0, 1.0, 1.0, 0.1981, 0.5149, 1.0, 1.0, 1.0, 1.0, 1.0, 1.0, 0.4452, 0.6724, 1.0, 1.0, 0.1981, 0.5149, 1.0, 0.6376, 0.8308, 1.0, 1.0, 1.0, 1.0, 1.0, 1.0, 0.6376, 0.8308, 1.0, 1.0, 0.6376, 0.8308, 1.0, 1.0, 1.0, 1.0, 1.0, 1.0, 0.6376, 0.8308, 1.0, 1.0, 0.6376, 0.8308, 1.0, 1.0, 0.6376, 0.8308, 1.0, 1.0, 0.6376, 0.8308, 1.0, 1.0, 0.6376, 0.8308, 1.0, 1.0, 0.6376, 0.8308, 1.0, 1.0, 0.6376, 0.8308, 1.0, 1.0, 0.6376, 0.8308, 1.0, 1.0, 0.6376, 0.8308, 1.0, 1.0, 0.6376, 0.8308, 1.0, 1.0, 0.6376, 0.8308, 1.0, 1.0, 0.6376, 0.8308, 1.0, 1.0, 0.6445, 0.8228, 0.9911, 1.0, 0.9823, 0.9911, 1.0, 1.0, 0.6939, 0.7305, 0.9216, 1.0, 0.6376, 0.8308, 1.0, 1.0, 0.7605, 0.6584, 0.855, 1.0, 0.6376, 0.8308, 1.0, 1.0, 0.6376, 0.8308, 1.0, 1.0, 0.6376, 0.8308, 1.0, 1.0, 0.6308, 0.8388, 0.9823, 1.0, 0.6376, 0.8308, 1.0, 1.0, 0.6376, 0.8308, 1.0, 1.0, 0.6376, 0.8308, 1.0, 1.0, 0.6376, 0.8308, 1.0, 1.0, 0.6376, 0.8308, 1.0, 1.0, 0.6445, 0.8228, 0.9911, 1.0, 0.4851, 0.8879, 0.6939, 1.0, 0.9823, 0.9911, 1.0, 1.0, 0.6376, 0.8308, 1.0, 1.0, 0.6445, 0.8228, 0.9911, 1.0, 0.7605, 0.6584, 0.855, 1.0, 0.6376, 0.8308, 1.0, 1.0, 0.6376, 0.8308, 1.0, 1.0, 0.6376, 0.8308, 1.0, 1.0, 0.6376, 0.8308, 1.0, 1.0, 0.6376, 0.8308, 1.0, 1.0, 0.6376, 0.8308, 1.0, 1.0, 0.6376, 0.8308, 1.0, 1.0, 0.6376, 0.8308, 1.0, 1.0, 0.6376, 0.8308, 1.0, 1.0, 0.6376, 0.8308, 1.0, 1.0, 0.6376, 0.8308, 1.0, 1.0, 0.6376, 0.8308, 1.0, 1.0, 0.6376, 0.8308, 1.0, 1.0, 0.6376, 0.8308, 1.0, 1.0, 0.6376, 0.8308, 1.0, 1.0, 0.7011, 0.7231, 0.9216, 1.0, 0.6376, 0.8308, 1.0, 1.0, 0.6376, 0.8308, 1.0, 1.0, 0.6376, 0.8308, 1.0, 1.0, 0.6376, 0.8308, 1.0, 1.0, 0.6376, 0.8308, 1.0, 1.0, 0.6376, 0.8308, 1.0, 1.0, 0.6376, 0.8308, 1.0, 1.0, 0.6376, 0.8308, 1.0, 1.0, 0.6376, 0.8308, 1.0, 1.0, 0.6376, 0.8308, 1.0, 1.0, 0.6376, 0.8308, 1.0, 1.0, 0.6376, 0.8308, 1.0, 1.0, 0.6376, 0.8308, 1.0, 1.0, 0.6376, 0.8308, 1.0, 1.0, 0.6376, 0.8308, 1.0, 1.0, 0.6376, 0.8308, 1.0, 1.0, 0.6376, 0.8308, 1.0, 1.0, 0.6376, 0.8308, 1.0, 1.0, 0.6376, 0.8308, 1.0, 1.0, 0.6376, 0.8308, 1.0, 1.0, 0.6376, 0.8308, 1.0, 1.0, 0.6376, 0.8308, 1.0, 1.0, 0.6376, 0.8308, 1.0, 1.0, 0.6376, 0.8308, 1.0, 1.0, 0.6376, 0.8308, 1.0, 1.0, 0.6376, 0.8308, 1.0, 1.0, 0.6376, 0.8308, 1.0, 1.0, 0.6376, 0.8308, 1.0, 1.0, 0.6376, 0.8308, 1.0, 1.0, 0.7011, 0.7231, 0.9216, 1.0, 0.6376, 0.8308, 1.0, 1.0, 0.7011, 0.7231, 0.9216, 1.0, 0.6376, 0.8308, 1.0, 1.0, 0.6376, 0.8308, 1.0, 1.0, 0.6376, 0.8308, 1.0, 1.0, 0.6376, 0.8308, 1.0, 1.0, 0.6376, 0.8308, 1.0, 1.0, 0.6376, 0.8308, 1.0, 1.0, 0.6376, 0.8308, 1.0, 1.0, 0.6376, 0.8308, 1.0, 1.0, 0.6376, 0.8308, 1.0, 1.0, 0.6376, 0.8308, 1.0, 1.0, 0.6376, 0.8308, 1.0, 1.0, 0.6376, 0.8308, 1.0, 1.0, 0.6376, 0.8308, 1.0, 1.0, 0.6376, 0.8308, 1.0, 1.0, 0.6376, 0.8308, 1.0, 1.0, 0.6376, 0.8308, 1.0, 1.0, 0.6376, 0.8308, 1.0, 1.0, 0.6376, 0.8308, 1.0, 1.0, 0.6376, 0.8308, 1.0, 1.0, 0.6376, 0.8308, 1.0, 1.0, 0.6376, 0.8308, 1.0, 1.0, 0.6376, 0.8308, 1.0, 1.0, 0.6376, 0.8308, 1.0, 1.0, 0.6376, 0.8308, 1.0, 1.0, 0.6376, 0.8308, 1.0, 1.0, 0.6376, 0.8308, 1.0, 1.0, 0.6376, 0.8308, 1.0, 1.0, 0.6376, 0.8308, 1.0, 1.0, 0.6376, 0.8308, 1.0, 1.0, 0.6376, 0.8308, 1.0, 1.0, 0.6376, 0.8308, 1.0, 1.0, 0.6376, 0.8308, 1.0, 1.0, 0.6376, 0.8308, 1.0, 1.0, 0.6376, 0.8308, 1.0, 1.0, 0.6376, 0.8308, 1.0, 1.0, 0.6376, 0.8308, 1.0, 1.0, 0.6376, 0.8308, 1.0, 1.0, 0.6376, 0.8308, 1.0, 1.0, 0.6376, 0.8308, 1.0, 1.0, 0.7011, 0.7231, 0.9216, 1.0, 0.6376, 0.8308, 1.0, 1.0, 0.6376, 0.8308, 1.0, 1.0, 0.6376, 0.8308, 1.0, 1.0, 0.7011, 0.7231, 0.9216, 1.0, 0.6376, 0.8308, 1.0, 1.0, 0.6376, 0.8308, 1.0, 1.0, 0.7011, 0.7231, 0.9216, 1.0, 0.6445, 0.8228, 0.9911, 1.0, 0.6376, 0.8308, 1.0, 1.0, 0.6376, 0.8308, 1.0, 1.0, 0.6445, 0.8228, 0.9911, 1.0, 0.6376, 0.8308, 1.0, 1.0, 0.6376, 0.8308, 1.0, 1.0, 0.6376, 0.8308, 1.0, 1.0, 0.6376, 0.8308, 1.0, 1.0, 0.6376, 0.8308, 1.0, 1.0, 0.4851, 0.8879, 0.6939, 1.0, 0.6376, 0.8308, 1.0, 1.0, 0.6376, 0.8308, 1.0, 1.0, 0.4851, 0.8879, 0.6939, 1.0, 0.6445, 0.8228, 0.9911, 1.0, 0.6376, 0.8308, 1.0, 1.0, 0.6445, 0.8228, 0.9911, 1.0, 0.6376, 0.8308, 1.0, 1.0, 0.6376, 0.8308, 1.0, 1.0, 0.6376, 0.8308, 1.0, 1.0, 0.6376, 0.8308, 1.0, 1.0, 0.6376, 0.8308, 1.0, 1.0, 0.6376, 0.8308, 1.0, 1.0, 0.6376, 0.8308, 1.0, 1.0, 0.6376, 0.8308, 1.0, 1.0, 0.6376, 0.8308, 1.0, 1.0, 0.6376, 0.8308, 1.0, 1.0, 0.6376, 0.8308, 1.0, 1.0, 0.6376, 0.8308, 1.0, 1.0, 0.6376, 0.8308, 1.0, 1.0, 0.6376, 0.8308, 1.0, 1.0, 0.6376, 0.8308, 1.0, 1.0, 0.6308, 0.8388, 0.9823, 1.0, 0.6376, 0.8308, 1.0, 1.0, 0.6308, 0.8388, 0.9823, 1.0, 0.7605, 0.6584, 0.855, 1.0, 0.6376, 0.8308, 1.0, 1.0, 0.6376, 0.8308, 1.0, 1.0, 0.6445, 0.8228, 0.9911, 1.0, 0.6376, 0.8308, 1.0, 1.0, 0.6376, 0.8308, 1.0, 1.0, 0.6376, 0.8308, 1.0, 1.0, 0.6445, 0.8228, 0.9911, 1.0, 0.6376, 0.8308, 1.0, 1.0, 0.9823, 0.9911, 1.0, 1.0, 0.6445, 0.8228, 0.9911, 1.0, 0.6376, 0.8308, 1.0, 1.0, 0.4851, 0.8879, 0.6939, 1.0, 0.6376, 0.8308, 1.0, 1.0, 0.6376, 0.8308, 1.0, 1.0, 0.6939, 0.7305, 0.9216, 1.0, 0.4851, 0.8879, 0.6939, 1.0, 0.6939, 0.7305, 0.9216, 1.0, 0.6376, 0.8308, 1.0, 1.0, 0.4851, 0.8879, 0.6939, 1.0, 0.6445, 0.8228, 0.9911, 1.0, 0.6376, 0.8308, 1.0, 1.0, 0.6376, 0.8308, 1.0, 1.0, 0.6445, 0.8228, 0.9911, 1.0, 0.6376, 0.8308, 1.0, 1.0, 0.6376, 0.8308, 1.0, 1.0, 0.6376, 0.8308, 1.0, 1.0, 0.6376, 0.8308, 1.0, 1.0, 0.6376, 0.8308, 1.0, 1.0, 0.6376, 0.8308, 1.0, 1.0, 0.6376, 0.8308, 1.0, 1.0, 0.6376, 0.8308, 1.0, 1.0, 0.6376, 0.8308, 1.0, 1.0, 0.6376, 0.8308, 1.0, 1.0, 0.6376, 0.8308, 1.0, 1.0, 0.6376, 0.8308, 1.0, 1.0, 0.6376, 0.8308, 1.0, 1.0, 0.6376, 0.8308, 1.0, 1.0, 0.6376, 0.8308, 1.0, 1.0, 0.6308, 0.8388, 0.9823, 1.0, 0.6376, 0.8308, 1.0, 1.0, 0.6376, 0.8308, 1.0, 1.0, 0.6376, 0.8308, 1.0, 1.0, 0.6308, 0.8388, 0.9823, 1.0, 0.6376, 0.8308, 1.0, 1.0, 0.7605, 0.6584, 0.855, 1.0, 0.6308, 0.8388, 0.9823, 1.0, 0.6376, 0.8308, 1.0, 1.0, 0.6376, 0.8308, 1.0, 1.0, 0.7605, 0.6584, 0.855, 1.0, 0.6376, 0.8308, 1.0, 1.0, 0.6376, 0.8308, 1.0, 1.0, 0.6376, 0.8308, 1.0, 1.0, 0.6376, 0.8308, 1.0, 1.0, 0.9823, 0.9911, 1.0, 1.0, 0.6376, 0.8308, 1.0, 1.0, 0.6376, 0.8308, 1.0, 1.0, 0.6376, 0.8308, 1.0, 1.0, 0.6376, 0.8308, 1.0, 1.0, 0.6376, 0.8308, 1.0, 1.0, 1.0, 1.0, 1.0, 1.0, 0.6376, 0.8308, 1.0, 1.0, 1.0, 1.0, 1.0, 1.0, 0.6376, 0.8308, 1.0, 1.0, 0.6376, 0.8308, 1.0, 1.0, 0.6376, 0.8308, 1.0, 1.0, 0.6939, 0.7305, 0.9216, 1.0, 0.9823, 0.9911, 1.0, 1.0, 0.6376, 0.8308, 1.0, 1.0, 1.0, 1.0, 1.0, 1.0, 0.6939, 0.7305, 0.9216, 1.0, 1.0, 1.0, 1.0, 1.0, 0.6376, 0.8308, 1.0, 1.0, 0.6939, 0.7305, 0.9216, 1.0])
me_icosphere.use_remesh_fix_poles = True
me_icosphere.use_remesh_preserve_attributes = False
me_icosphere.use_mirror_vertex_groups = False
me_icosphere.update()
arm_armature = bpy.data.armatures.new('Armature')  # bones are not reproduced

# ---- objects
ob_icosphere3 = bpy.data.objects.new('Icosphere3', me_icosphere)
ob_armature = bpy.data.objects.new('Armature', arm_armature)

# ---- transforms, parenting, visibility, modifiers, constraints
ob_icosphere3.parent = ob_armature
ob_icosphere3.location = (0.0, 0.0, 0.0)
ob_icosphere3.lineart.crease_threshold = 0.0
_vg = ob_icosphere3.vertex_groups.new(name='Bone')
_vg.add([0, 1, 2, 3, 4, 5, 6, 7, 8, 9, 10, 11, 12, 13, 14, 15, 16, 17, 18, 19, 20, 21, 22, 23, 24, 25, 26, 27, 28, 29, 30, 31, 32, 33, 34, 35, 36, 37, 38, 39, 40, 41, 42, 43, 44, 45, 46, 47, 48, 49, 50, 51, 52, 53, 54, 55, 56, 57, 58, 59, 60, 61, 62, 63, 64, 65, 66, 67, 68, 69, 70, 71, 72, 73, 74, 75, 76, 77, 78, 79, 80, 81, 82, 83, 84, 85, 86, 87, 88, 89, 90, 91, 92, 93, 94, 95, 96, 97, 98, 99, 100, 101, 102, 103, 104, 105, 106, 107, 108, 109, 110, 111, 112, 113, 114, 115, 116, 117, 118, 119, 120, 121, 122, 123, 124, 125, 126, 127, 128, 129, 130, 131, 132, 133, 134, 135, 136, 137, 138, 139, 140, 141, 142, 143, 144, 145, 146, 147, 148, 149, 150, 151, 152, 153, 154, 155, 156, 157, 158, 159, 160, 161, 162, 163, 164, 165, 166, 167, 168, 169, 170, 171, 172, 173, 174, 175, 176, 177, 178, 179, 180, 181, 182, 183, 184, 185, 186, 187, 188, 189, 190, 191, 192, 193, 194, 195, 196, 197, 198, 199, 200, 201, 202, 203, 204, 205, 206, 207, 208, 209, 210, 211, 212, 213, 214, 215, 216, 217, 218, 219, 220, 221, 222, 223, 224, 225, 226, 227, 228, 229, 230, 231, 232, 233, 234, 235, 236, 237, 238, 239], 1.0, 'REPLACE')
_vg = ob_icosphere3.vertex_groups.new(name='Bone.001')
for _i, _w in zip([0, 1, 2, 3, 4, 5, 6, 7, 8, 9, 10, 11, 12, 13, 14, 15, 16, 17, 18, 19, 20, 21, 22, 24, 25, 26, 27, 28, 29, 30, 31, 32, 33, 34, 35, 36, 37, 38, 39, 40, 41, 42, 43, 44, 45, 46, 47, 48, 49, 50, 51, 52, 53, 54, 55, 56, 57, 58, 59, 60, 61, 62, 63, 64, 65, 66, 67, 68, 69, 70, 71, 72, 73, 74, 75, 76, 77, 78, 79, 80, 81, 82, 83, 84, 85, 86, 87, 88, 89, 90, 91, 92, 93, 94, 95, 96, 97, 98, 99, 100, 101, 102, 103, 104, 105, 106, 107, 108, 109, 110, 111, 112, 113, 114, 115, 116, 117, 118, 119, 121, 122, 124, 125, 126, 127, 128, 129, 130, 131, 132, 133, 134, 135, 136, 137, 138, 139, 140, 141, 142, 143, 144, 145, 146, 147, 148, 149, 150, 151, 152, 153, 154, 155, 156, 157, 158, 159, 160, 161, 162, 163, 164, 165, 166, 167, 168, 169, 170, 171, 172, 173, 174, 176, 177, 178, 179, 180, 181, 182, 183, 184, 185, 186, 187, 188, 189, 190, 191, 192, 193, 194, 195, 196, 197, 198, 199, 200, 201, 202, 203, 204, 205, 206, 207, 208, 209, 210, 211, 212, 213, 214, 215, 216, 217, 218, 219, 220, 221, 222, 223, 224, 225, 226, 227, 228, 229, 230, 231, 232, 233, 234, 235, 236, 237, 238, 239, 240, 241, 242, 243, 244, 245, 246, 247, 248, 249, 250, 251, 252, 253, 254, 255, 256, 257, 258, 259, 260, 261, 262, 263, 264, 265, 266, 267, 268, 269, 270, 271, 272, 273, 274, 275, 276, 277, 278, 279, 280, 281, 282, 283, 284, 285, 286, 287, 288, 289, 290, 291, 292, 293, 294, 295, 296, 297, 298, 299, 300, 301, 302, 303, 304, 305, 306, 307, 308, 309, 310, 311, 312, 313, 314, 315, 316, 317, 318, 319, 320, 321, 322, 323, 324, 325, 326, 327, 328, 329, 330, 331, 332, 333, 334, 335, 336, 337, 338, 339, 340, 341, 342, 343, 344, 345, 346, 347, 348, 349, 350, 351, 352, 353, 354, 355, 356, 357, 358, 359, 360, 361, 362, 363, 364, 365, 366, 367, 368, 369, 370, 371, 372, 373, 374, 375, 376, 377, 378, 379, 380, 381, 382, 383, 384, 385, 386, 387, 388, 389, 390, 391, 392, 393, 394, 395, 396, 397, 398, 399, 400, 401, 402, 403, 404, 405, 406, 407, 408, 409, 410, 412, 413, 414, 415, 416, 417, 418, 419, 420, 421, 422, 423, 424, 425, 426, 427, 428, 429, 430, 431, 432, 433, 434, 435, 436, 437, 438, 439, 440, 441, 444, 445, 446, 447, 448, 449, 450, 451, 452, 453, 454, 455, 456, 457, 458, 459, 460, 461, 462, 463, 464, 465, 466, 467, 468, 469, 470, 471, 472, 473, 474, 475, 476, 477, 478, 479], [0.0, 0.0, 0.0, 0.0, 0.0, 0.0, 0.0, 0.0, 0.0, 0.0, 0.0, 0.0, 0.0, 0.0, 0.0, 0.0, 0.0, 0.0, 0.0, 0.0, 0.0, 0.0, 0.0, 0.0, 0.0, 0.0, 0.0, 0.0, 0.0, 0.0, 0.0, 0.0, 0.0, 0.0, 0.0, 0.0, 0.0, 0.0, 0.0, 0.0, 0.0, 0.0, 0.0, 0.0, 0.0, 0.0, 0.0, 0.0, 0.0, 0.0, 0.0, 0.0, 0.0, 0.0, 0.0, 0.0, 0.0, 0.0, 0.0, 0.0, 0.0, 0.0, 0.0, 0.0, 0.0, 0.0, 0.0, 0.0, 0.0, 0.0, 0.0, 0.0, 0.0, 0.0, 0.0, 0.0, 0.0, 0.0, 0.0, 0.0, 0.0, 0.0, 0.0, 0.0, 0.0, 0.0, 0.0, 0.0, 0.0, 0.0, 0.0, 0.0, 0.0, 0.0, 0.0, 0.0, 0.0, 0.0, 0.0, 0.0, 0.0, 0.0, 0.0, 0.0, 0.0, 0.0, 0.0, 0.0, 0.0, 0.0, 0.0, 0.0, 0.0, 0.0, 0.0, 0.0, 0.0, 0.0, 0.0, 0.0, 0.0, 0.0, 0.0, 0.0, 0.0, 0.0, 0.0, 0.0, 0.0, 0.0, 0.0, 0.0, 0.0, 0.0, 0.0, 0.0, 0.0, 0.0, 0.0, 0.0, 0.0, 0.0, 0.0, 0.0, 0.0, 0.0, 0.0, 0.0, 0.0, 0.0, 0.0, 0.0, 0.0, 0.0, 0.0, 0.0, 0.0, 0.0, 0.0, 0.0, 0.0, 0.0, 0.0, 0.0, 0.0, 0.0, 0.0, 0.0, 0.0, 0.0, 0.0, 0.0, 0.0, 0.0, 0.0, 0.0, 0.0, 0.0, 0.0, 0.0, 0.0, 0.0, 0.0, 0.0, 0.0, 0.0, 0.0, 0.0, 0.0, 0.0, 0.0, 0.0, 0.0, 0.0, 0.0, 0.0, 0.0, 0.0, 0.0, 0.0, 0.0, 0.0, 0.0, 0.0, 0.0, 0.0, 0.0, 0.0, 0.0, 0.0, 0.0, 0.0, 0.0, 0.0, 0.0, 0.0, 0.0, 0.0, 0.0, 0.0, 0.0, 0.0, 0.0, 0.0, 0.0, 0.0, 0.0, 0.0, 0.0, 0.0, 0.0, 0.0, 0.0, 0.0, 0.0, 0.0, 1.262e-22, 0.0, 0.0, 0.0, 0.0, 0.0, 0.0, 0.0, 0.0, 0.0, 0.0, 0.0, 0.0, 0.0, 0.0, 0.0, 0.0, 0.0, 0.0, 0.0, 0.0, 0.0, 0.0, 0.0, 0.0, 0.0, 0.0, 0.0, 0.0, 0.0, 0.0, 0.0, 0.0, 0.0, 0.0, 0.0, 0.0, 0.0, 0.0, 0.0, 0.0, 0.0, 0.0, 0.0, 1.134e-18, 0.0, 0.0, 0.0, 2.066e-25, 2.123e-25, 1.285e-22, 0.0, 0.0, 0.0, 0.0, 1.668e-24, 0.0, 0.0, 0.0, 0.0, 0.0, 0.0, 0.0, 0.0, 0.0, 0.0, 0.0, 0.0, 0.0, 0.0, 0.0, 0.0, 0.0, 0.0, 0.0, 0.0, 0.0, 0.0, 0.0, 0.0, 0.0, 0.0, 0.0, 5.232e-19, 0.0, 5.397e-19, 0.0, 0.0, 0.0, 0.0, 0.0, 0.0, 0.0, 0.0, 0.0, 0.0, 0.0, 2.514e-21, 0.0, 1.065e-19, 0.0, 0.0, 0.0, 0.0, 0.0, 0.0, 0.0, 0.0, 0.0, 0.0, 0.0, 0.0, 0.0, 0.0, 0.0, 0.0, 0.0, 0.0, 0.0, 0.0, 0.0, 0.0, 0.0, 0.0, 0.0, 0.0, 0.0, 0.0, 0.0, 0.0, 0.0, 0.0, 0.0, 0.0, 0.0, 0.0, 0.0, 0.0, 0.0, 0.0, 0.0, 0.0, 0.0, 0.0, 0.0, 0.0, 0.0, 0.0, 0.0, 0.0, 0.0, 0.0, 0.0, 0.0, 0.0, 0.0, 0.0, 0.0, 0.0, 0.0, 0.0, 0.0, 0.0, 0.0, 0.0, 0.0, 0.0, 0.0, 0.0, 0.0, 0.0, 0.0, 0.0, 0.0, 0.0, 0.0, 0.0, 0.0, 0.0, 0.0, 0.0, 0.0, 0.0, 0.0, 0.0, 0.0, 0.0, 0.0, 0.0, 0.0, 0.0, 0.0, 0.0, 0.0, 0.0, 0.0, 0.0, 0.0, 0.0, 0.0, 0.0, 0.0, 0.0, 0.0, 0.0, 0.0, 0.0, 0.0, 0.0, 0.0, 0.0, 0.0, 0.0, 0.0, 0.0, 0.0, 0.0, 0.0, 0.0, 0.0, 0.0, 0.0, 0.0, 0.0, 0.0, 0.0, 0.0, 0.0, 0.0, 0.0, 0.0, 0.0, 0.0, 0.0, 0.0, 0.0, 0.0]): _vg.add([_i], _w, 'REPLACE')
_vg = ob_icosphere3.vertex_groups.new(name='Bone.002')
for _i, _w in zip([0, 1, 2, 3, 4, 5, 6, 7, 8, 9, 10, 11, 12, 13, 14, 15, 17, 18, 20, 21, 22, 23, 24, 25, 26, 27, 28, 29, 30, 31, 32, 33, 34, 35, 36, 37, 38, 39, 40, 41, 42, 43, 44, 45, 46, 47, 48, 49, 50, 51, 52, 53, 54, 55, 56, 57, 58, 59, 60, 61, 62, 63, 64, 65, 66, 67, 68, 69, 70, 71, 72, 73, 75, 76, 77, 78, 80, 81, 82, 83, 84, 85, 87, 88, 89, 90, 91, 92, 93, 94, 95, 96, 97, 99, 102, 103, 104, 105, 106, 107, 108, 109, 110, 111, 112, 113, 115, 116, 117, 118, 119, 120, 121, 122, 123, 124, 125, 126, 127, 128, 129, 130, 131, 132, 133, 134, 135, 136, 137, 138, 139, 140, 141, 142, 143, 144, 145, 146, 147, 148, 149, 150, 151, 152, 153, 154, 155, 156, 157, 158, 159, 160, 161, 162, 163, 164, 165, 166, 167, 168, 169, 170, 171, 172, 173, 174, 175, 176, 177, 178, 179, 180, 181, 182, 183, 184, 185, 186, 187, 188, 189, 190, 191, 192, 193, 194, 195, 196, 197, 198, 199, 200, 201, 202, 203, 204, 205, 206, 207, 208, 209, 210, 211, 212, 213, 214, 215, 216, 217, 218, 219, 220, 221, 222, 223, 224, 225, 226, 227, 228, 229, 230, 231, 232, 233, 234, 235, 236, 237, 238, 239, 240, 241, 242, 243, 244, 245, 246, 247, 248, 249, 250, 251, 252, 253, 254, 255, 256, 257, 258, 259, 260, 261, 262, 263, 264, 265, 266, 267, 268, 269, 270, 271, 272, 273, 274, 275, 276, 277, 278, 279, 280, 281, 282, 283, 284, 285, 286, 287, 288, 289, 290, 291, 292, 293, 294, 295, 296, 297, 298, 299, 300, 301, 302, 303, 304, 305, 306, 307, 308, 309, 310, 311, 312, 313, 314, 315, 316, 317, 318, 319, 320, 321, 322, 323, 324, 325, 326, 327, 328, 329, 330, 331, 332, 333, 334, 335, 336, 337, 338, 339, 340, 341, 342, 343, 344, 345, 346, 347, 348, 349, 350, 351, 352, 353, 354, 355, 356, 357, 358, 359, 360, 361, 362, 363, 364, 365, 366, 367, 368, 369, 370, 371, 372, 373, 374, 375, 376, 377, 378, 379, 380, 381, 382, 383, 384, 385, 386, 387, 388, 389, 390, 391, 392, 393, 394, 395, 396, 397, 398, 399, 400, 401, 402, 403, 404, 405, 406, 407, 408, 409, 410, 411, 412, 413, 414, 415, 416, 417, 418, 419, 420, 421, 422, 423, 424, 425, 426, 427, 428, 429, 430, 431, 432, 433, 434, 435, 436, 437, 438, 439, 440, 441, 442, 443, 444, 445, 446, 447, 448, 449, 450, 451, 452, 453, 454, 455, 456, 457, 458, 459, 460, 461, 462, 463, 464, 465, 466, 467, 468, 469, 470, 471, 472, 473, 474, 475, 476, 477, 478, 479], [0.0, 0.0, 0.0, 0.0, 0.0, 0.0, 0.0002212, 0.001357, 0.0, 0.0, 0.0, 0.00188, 0.0, 0.0, 0.0, 0.0, 0.0, 0.0, 0.0, 0.0, 0.0, 0.0, 0.0, 0.0, 0.0, 0.0, 0.0, 0.0, 0.0, 0.0, 0.0, 0.004001, 1.075e-05, 0.0, 0.0, 0.0009393, 0.0, 3.04e-06, 0.0, 0.0, 0.0, 0.0, 0.0, 0.0, 0.0, 0.0, 0.0, 0.0, 0.0, 0.0, 0.0, 0.0, 0.0, 0.0, 0.0, 0.0, 0.0, 0.0, 0.0, 0.0, 0.0, 0.0, 0.0, 0.0, 0.0, 0.0, 0.0, 0.0, 0.0, 0.0, 0.0, 0.0, 0.0, 0.0, 0.0, 0.0, 0.0, 0.0, 0.0, 0.0, 0.0, 0.0, 0.0, 0.0, 0.0, 0.0, 0.0, 0.0, 0.0, 0.0, 0.0, 0.0, 0.0, 0.0, 0.0, 0.0, 0.0, 0.0, 0.0, 0.0, 0.0, 0.0, 0.0, 0.0, 0.0, 0.0, 0.0, 0.0, 0.0, 0.0, 0.0, 0.0, 0.0, 0.0, 0.0, 0.0, 0.0, 0.0, 0.0, 0.0, 0.0, 0.0, 0.0, 0.0, 0.0, 0.0, 0.0, 0.0, 0.0, 0.0, 0.0, 3.768e-05, 3.768e-05, 0.0002212, 3.768e-05, 0.0, 0.0, 0.0, 0.0, 0.0, 0.0, 0.0, 0.0, 0.0, 0.0, 0.001357, 1.814e-05, 1.816e-05, 2.869e-05, 0.0, 0.0, 0.0, 0.0, 0.0, 0.0, 0.0, 0.0, 0.0, 0.0, 0.0, 0.0, 0.0, 0.0, 0.0, 0.0, 0.0, 0.0, 0.0, 0.0, 0.0, 0.0, 0.0, 0.0, 0.0, 0.0, 0.0, 0.0, 0.0, 0.0, 0.0, 0.0, 0.0, 0.0001247, 0.000184, 0.000184, 0.003019, 0.003019, 0.0, 2.034e-05, 0.0, 0.0, 2.032e-05, 0.0, 0.0, 0.0, 0.0, 0.0, 0.0, 0.0, 0.0, 0.0, 0.0, 0.0009393, 0.002296, 0.0009393, 0.002296, 0.0009393, 0.0, 0.0, 0.001583, 0.0006625, 0.0006625, 0.0, 0.00188, 0.0, 0.0, 4.698e-07, 0.0, 0.0, 1.177e-05, 2.189e-06, 0.0, 0.0, 0.0, 0.0, 0.0, 0.0, 0.0, 0.0, 0.0, 0.0, 1.225e-15, 1.648e-06, 8.617e-08, 4.174e-07, 0.0001103, 1.267e-06, 3.601e-07, 7.704e-06, 9.259e-06, 1.231e-05, 1.707e-07, 0.0, 3.936e-12, 1.101e-09, 0.0, 2.311e-06, 2.531e-08, 5.768e-13, 3.256e-10, 1.43e-06, 9.989e-06, 4.581e-06, 1.647e-06, 0.002403, 5.375e-07, 2.307e-06, 2.753e-07, 5.001e-08, 0.0001458, 1.739e-06, 0.0001865, 7.966e-05, 0.0, 1.435e-06, 1.564e-06, 3.02e-07, 2.176e-06, 3.221e-09, 1.975e-06, 4.71e-05, 0.0, 2.116e-05, 3.973e-12, 1.124e-12, 4.03e-12, 3.934e-12, 1.124e-12, 1.856e-15, 1.243e-15, 5.231e-15, 0.0, 1.101e-09, 8.722e-12, 1.105e-09, 8.547e-12, 8.031e-12, 1.647e-06, 2.261e-06, 4.033e-07, 1.191e-07, 0.0, 0.0, 0.0, 0.0, 0.0, 8.617e-08, 8.617e-08, 8.617e-08, 1.198e-07, 2.359e-06, 3.104e-05, 4.255e-06, 3.771e-06, 2.502e-07, 5.958e-07, 2.634e-10, 1.691e-09, 9.151e-09, 2.345e-10, 3.786e-05, 0.0006825, 3.185e-05, 0.0005016, 4.879e-13, 1.391e-12, 1.115e-12, 8.869e-11, 5.701e-13, 3.213e-10, 3.216e-10, 3.171e-10, 2.65e-09, 2.641e-09, 3.858e-08, 6.642e-07, 6.308e-07, 7.077e-07, 2.618e-08, 3.195e-07, 1.517e-08, 3.386e-07, 3.234e-07, 3.154e-06, 7.027e-06, 2.005e-06, 2.321e-05, 4.77e-05, 4.183e-05, 0.0001079, 0.0001316, 3.324e-05, 0.0001952, 5.956e-06, 0.0001621, 2.123e-05, 4.351e-06, 1.815e-06, 1.765e-06, 4.211e-07, 1.952e-06, 1.803e-06, 0.0001054, 0.007276, 0.0001405, 0.000102, 0.0006097, 1.444e-07, 2.272e-06, 1.275e-07, 1.846e-07, 1.455e-07, 1.162e-07, 1.51e-07, 3.284e-08, 1.17e-07, 2.278e-06, 3.64e-07, 4.728e-07, 2.459e-06, 2.324e-06, 6.826e-07, 7.164e-07, 3.436e-07, 6.904e-07, 2.962e-07, 1.461e-07, 3.514e-06, 1.986e-06, 2.647e-07, 4.955e-08, 1.142e-07, 1.102e-07, 1.103e-07, 1.112e-07, 2.226e-06, 1.965e-06, 2.118e-06, 6.632e-06, 0.0002696, 0.0001419, 0.0002061, 0.0002234, 0.0001383, 8.101e-07, 3.716e-06, 5.431e-07, 8.434e-07, 4.115e-06, 9.024e-06, 0.0, 9.62e-06, 0.0, 0.0002281, 3.193e-05, 0.0001684, 5.9e-05, 4.679e-05, 0.000308, 9.125e-05, 0.0004623, 0.005352, 0.0009341, 6.984e-06, 1.245e-05, 7.246e-06, 2.088e-05, 0.0, 0.0, 0.0, 0.0, 0.0, 3.361e-07, 2.683e-06, 2.681e-06, 3.545e-07, 3.778e-07, 0.0, 2.573e-06, 0.0, 1.842e-06, 5.838e-06, 1.16e-06, 0.0, 1.134e-06, 7.824e-07, 5.389e-07, 7.845e-06, 6.576e-06, 3.987e-06, 8.552e-07, 4.847e-06, 4.002e-09, 5.27e-09, 2.994e-09, 5.27e-09, 3.361e-09, 0.0, 4.61e-06, 1.081e-06, 8.04e-07, 1.321e-06, 0.0, 0.0, 0.0, 0.0, 8.667e-06, 0.0, 0.0, 7.08e-05, 1.508e-05, 0.0, 0.0, 3.079e-08, 0.0, 0.0, 3.721e-05, 0.0, 3.1e-05, 0.0, 6.631e-05]): _vg.add([_i], _w, 'REPLACE')
_vg = ob_icosphere3.vertex_groups.new(name='Bone.003')
for _i, _w in zip([240, 241, 242, 243, 244, 245, 246, 247, 248, 249, 250, 251, 252, 253, 254, 255, 256, 257, 258, 259, 260, 261, 262, 263, 264, 265, 266, 267, 268, 269, 270, 271, 272, 273, 274, 275, 276, 277, 278, 279, 280, 281, 282, 283, 284, 285, 286, 287, 288, 289, 290, 291, 292, 293, 294, 295, 296, 297, 298, 299, 300, 301, 302, 303, 304, 305, 306, 307, 308, 309, 310, 311, 312, 313, 314, 315, 316, 317, 318, 319, 320, 321, 322, 323, 324, 325, 326, 327, 328, 329, 330, 331, 332, 333, 334, 335, 336, 337, 338, 339, 340, 341, 342, 343, 344, 345, 346, 347, 348, 349, 350, 351, 352, 353, 354, 355, 356, 357, 358, 359, 360, 361, 362, 363, 364, 365, 366, 367, 368, 369, 370, 371, 372, 373, 374, 375, 376, 377, 378, 379, 380, 381, 382, 383, 384, 385, 386, 387, 388, 389, 390, 391, 392, 393, 394, 395, 396, 397, 398, 399, 400, 401, 402, 403, 404, 405, 406, 407, 408, 409, 410, 411, 412, 413, 414, 415, 416, 417, 418, 419, 420, 421, 422, 423, 424, 425, 426, 427, 428, 429, 430, 431, 432, 433, 434, 435, 436, 437, 438, 439, 440, 441, 442, 443, 444, 445, 446, 447, 448, 449, 450, 451, 452, 453, 454, 455, 456, 457, 458, 459, 460, 461, 462, 463, 464, 465, 466, 467, 468, 469, 470, 471, 472, 473, 474, 475, 476, 477, 478, 479], [0.9769, 0.9995, 1.0, 0.9897, 0.9683, 0.9819, 1.0, 0.9927, 0.9845, 0.9792, 0.9991, 1.0, 0.9832, 1.0, 0.9998, 0.997, 0.9891, 0.9698, 1.0, 0.9999, 0.9998, 0.9998, 1.0, 1.0, 0.9967, 0.9997, 0.9998, 0.9999, 0.9863, 0.9669, 1.0, 1.0, 0.9995, 0.967, 0.999, 0.9641, 1.0, 0.9878, 0.9964, 0.9982, 1.0, 0.9977, 0.9804, 0.9804, 0.9804, 0.9834, 0.9804, 0.9769, 0.9769, 0.9769, 0.9769, 1.0, 1.0, 1.0, 1.0, 1.0, 0.9995, 0.9994, 0.9994, 0.9996, 0.9998, 0.9998, 0.9998, 0.9997, 0.9998, 1.0, 1.0, 1.0, 1.0, 0.9968, 0.9969, 0.9969, 0.998, 0.9969, 0.9895, 0.9867, 0.9896, 0.989, 0.9867, 0.9817, 0.9786, 0.9802, 0.9843, 0.9642, 0.9642, 0.9642, 0.97, 0.9711, 1.0, 1.0, 1.0, 1.0, 1.0, 0.9889, 0.9848, 0.9889, 0.9927, 0.9999, 0.9999, 0.9999, 0.9999, 0.9999, 0.9999, 0.9999, 0.9999, 0.9999, 0.9999, 0.9659, 0.969, 0.9622, 0.9729, 0.9997, 0.9997, 0.9998, 0.9998, 0.9998, 1.0, 1.0, 1.0, 1.0, 1.0, 1.0, 1.0, 1.0, 1.0, 1.0, 0.9995, 0.999, 0.9995, 0.999, 0.9942, 0.9969, 0.9965, 0.9945, 0.9945, 0.9999, 0.9998, 0.9998, 0.9999, 0.9997, 1.0, 1.0, 1.0, 1.0, 0.9997, 0.9998, 0.9998, 0.9997, 0.9999, 1.0, 1.0, 1.0, 1.0, 0.9999, 0.9925, 1.0, 0.993, 1.0, 0.9746, 0.9866, 0.9806, 0.979, 0.987, 0.9811, 0.9782, 0.9874, 0.9804, 0.964, 0.9849, 1.0, 0.9839, 1.0, 1.0, 1.0, 1.0, 1.0, 1.0, 1.0, 0.9999, 1.0, 0.9999, 0.9999, 0.9882, 0.979, 0.9878, 0.9647, 0.9989, 0.9987, 0.9994, 0.9995, 0.9989, 1.0, 0.9644, 0.9648, 0.9697, 0.9312, 1.0, 1.0, 1.0, 0.999, 0.998, 0.9575, 1.0, 0.9589, 0.9714, 0.9359, 1.0, 1.0, 1.0, 1.0, 1.0, 0.974, 1.0, 0.9918, 1.0, 0.9853, 1.0, 0.9916, 1.0, 0.9964, 0.9915, 1.0, 1.0, 1.0, 1.0, 1.0, 1.0, 1.0, 1.0, 1.0, 1.0, 1.0, 0.917, 1.0, 1.0, 0.996, 1.0, 0.9966, 1.0, 0.9928]): _vg.add([_i], _w, 'REPLACE')
_m = ob_icosphere3.modifiers.new('Armature', 'ARMATURE')
_m = ob_icosphere3.modifiers.new('Armature.001', 'ARMATURE')
_m.object = ob_armature
ob_armature.location = (0.0, 0.0, 0.0)
ob_armature.lineart.crease_threshold = 0.0

# ---- collection membership
col_mesh.objects.link(ob_icosphere3)
col_rig.objects.link(ob_armature)

# ---- scene / render settings (as saved in the file)
scene.frame_start = 1; scene.frame_end = 250; scene.frame_set(46)
scene.render.engine = 'BLENDER_EEVEE_NEXT'
scene.cycles.use_denoising = False
scene.cycles.samples = 128
scene.cycles.sampling_pattern = 'TABULATED_SOBOL'
scene.cycles.use_adaptive_sampling = False
scene.cycles.use_light_tree = False
scene.view_settings.view_transform = 'Filmic'
bpy.context.view_layer.update()

# ---- added for rendering (the .blend has no active camera and no usable light): camera, sun
cam_auto = bpy.data.cameras.new('AutoCamera')
cam_auto.lens = 50.0
cam_auto.sensor_width = 36.0
cam_auto.clip_end = 1000.0
ob_auto_camera = bpy.data.objects.new('AutoCamera', cam_auto)
scene.collection.objects.link(ob_auto_camera)
ob_auto_camera.location = (4.39327, -5.45117, 4.87367)
ob_auto_camera.rotation_euler = (1.09748, -7.21219e-08, 0.694738)
scene.camera = ob_auto_camera
light_auto_sun = bpy.data.lights.new('AutoSun', 'SUN')
light_auto_sun.energy = 3.0
light_auto_sun.angle = 0.0523599
ob_auto_sun = bpy.data.objects.new('AutoSun', light_auto_sun)
scene.collection.objects.link(ob_auto_sun)
ob_auto_sun.rotation_euler = (0.872665, 0.174533, 0.523599)
bpy.context.view_layer.update()
